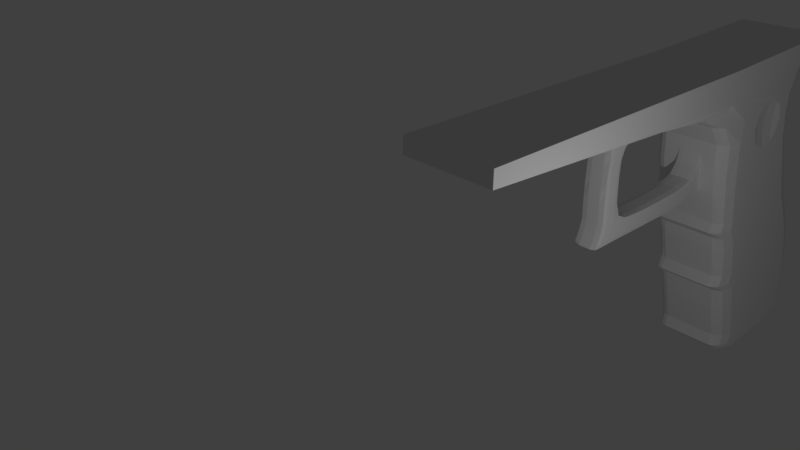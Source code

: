 # Source: glock17-smoothed-trigger.blend  (saved by Blender 2.79.0; exported with 4.5.12 LTS)
import bpy
from mathutils import Matrix  # noqa: F401  (used for matrix-valued properties, if any)

bpy.ops.wm.read_factory_settings(use_empty=True)
scene = bpy.context.scene
scene.name = 'Scene'

# ---- collections
col_collection_1 = bpy.data.collections.new('Collection 1'); scene.collection.children.link(col_collection_1)

# ---- materials (node trees are filled in below, after node groups)
mat_material = bpy.data.materials.new('Material')
mat_material.alpha_threshold = 0.0
mat_material.use_transparent_shadow = False
mat_material.roughness = 0.5
mat_material.line_color = (0.0, 0.0, 0.0, 1.0)

# ---- material node trees

# ---- world
world_world = bpy.data.worlds.new('World'); scene.world = world_world
world_world.color = (0.05088, 0.05088, 0.05088)
world_world.use_sun_shadow = False
world_world.sun_shadow_jitter_overblur = 0.0
world_world.cycles.sampling_method = 'MANUAL'

# ---- cameras
cam_camera = bpy.data.cameras.new('Camera')
cam_camera.clip_end = 100.0
cam_camera.lens = 35.0
cam_camera.sensor_width = 32.0
cam_camera.sensor_height = 18.0
cam_camera.ortho_scale = 7.314
cam_camera.dof.focus_distance = 0.0
cam_camera.dof.aperture_fstop = 128.0

# ---- lights
light_lamp = bpy.data.lights.new('Lamp', 'POINT')
light_lamp.transmission_factor = 0.0
light_lamp.cutoff_distance = 30.0
light_lamp.energy = 100.0
light_lamp.shadow_buffer_clip_start = 1.001
light_lamp.shadow_soft_size = 0.1
light_lamp.shadow_maximum_resolution = 0.006
light_lamp.use_absolute_resolution = True

# ---- meshes
me_cube_002 = bpy.data.meshes.new('Cube.002')
me_cube_002.from_pydata([(-0.9375, -2.271, -1.958), (-0.9167, -2.251, -0.23), (-0.9167, -0.3823, -1.96), (0.9375, -2.271, -1.958), (0.9167, -2.251, -0.23), (0.9167, -0.3823, -1.96), (0.9375, -1.81, -1.675), (-0.9375, -1.81, -1.675), (-0.9375, -0.468, -1.081), (0.9375, -0.468, -1.081), (0.9167, -1.555, -0.3068), (-0.9167, -1.555, -0.3068), (-0.95, -1.384, -1.974), (-0.95, -2.204, -1.141), (0.95, -1.384, -1.974), (0.95, -2.204, -1.141), (-0.95, -1.192, -1.703), (0.95, -1.192, -1.703), (-0.9375, -2.008, -0.9218), (0.9375, -2.008, -0.9218), (-0.9375, -1.876, -1.965), (-0.95, -2.19, -0.6529), (0.95, -0.9748, -1.985), (0.9375, -2.196, -1.629), (-0.9375, -0.5352, -1.439), (0.9375, -0.5352, -1.439), (-0.9375, -1.99, -1.387), (0.9375, -1.99, -1.387), (-0.95, -0.9748, -1.985), (-0.9375, -2.196, -1.629), (0.9375, -1.876, -1.965), (0.95, -2.19, -0.6529), (-0.9375, -1.584, -1.7), (0.9375, -1.584, -1.7), (-0.9375, -1.955, -0.5651), (0.9375, -1.955, -0.5651), (-0.95, -1.941, -1.588), (0.95, -1.941, -1.588), (-0.9375, -2.003, -1.134), (0.9375, -2.003, -1.134), (-0.9375, -2.002, -0.7292), (0.9375, -2.002, -0.7292), (-0.9375, -1.816, -0.4375), (0.9375, -1.816, -0.4375), (-0.95, -0.8465, -1.686), (0.95, -0.8465, -1.686), (-0.9375, -0.6392, -1.62), (0.9375, -0.6392, -1.62), (0.9375, -2.238, -1.846), (-0.9375, -2.238, -1.846), (-0.9375, -2.189, -0.3973), (0.9375, -2.189, -0.3973), (0.9375, -0.6351, -1.922), (-0.9375, -0.6351, -1.922), (0.9375, -0.5116, -1.887), (-0.9375, -0.5116, -1.887), (-0.9375, -0.7561, -1.968), (0.9375, -0.7561, -1.968), (0.9375, -0.4401, -1.887), (-0.9375, -0.4401, -1.887), (-0.9375, -2.082, -1.963), (-0.9375, -2.224, -0.3083), (0.95, -0.4104, -1.912), (0.95, -2.255, -1.899), (-0.9375, -0.5015, -1.242), (0.9375, -0.5015, -1.242), (-0.9375, -1.875, -1.632), (0.9375, -1.875, -1.632), (-0.95, -1.175, -1.98), (-0.9375, -2.202, -1.392), (0.9375, -1.633, -1.972), (0.9375, -2.202, -0.8944), (-0.95, -1.393, -1.705), (0.95, -1.393, -1.705), (-0.9375, -2.006, -0.8247), (0.9375, -2.006, -0.8247), (-0.9375, -1.633, -1.972), (-0.9375, -2.202, -0.8944), (0.0, -0.3807, -1.972), (0.95, -1.175, -1.98), (0.9375, -1.902, -0.2668), (0.9375, -2.202, -1.392), (0.0, -2.283, -1.971), (0.0, -2.26, -0.2273), (-0.9375, -0.585, -1.535), (0.0, -0.469, -1.053), (0.9375, -0.585, -1.535), (-0.9375, -1.998, -1.261), (0.0, -1.544, -0.3063), (0.9375, -1.998, -1.261), (0.0, -1.808, -1.666), (-0.95, -0.8579, -1.974), (-0.9375, -2.216, -1.744), (-0.95, -0.4236, -1.527), (0.95, -0.4236, -1.527), (0.9375, -2.082, -1.963), (0.9375, -2.19, -0.5194), (-0.9375, -1.701, -1.689), (0.9375, -1.701, -1.689), (-0.9375, -1.89, -0.5008), (0.9375, -1.89, -0.5008), (-0.9375, -1.902, -0.2668), (0.0, -2.001, -0.9145), (0.0, -1.193, -1.688), (0.0, -1.384, -1.989), (0.0, -2.215, -1.147), (0.0, -2.203, -1.638), (0.0, -0.9735, -2.001), (0.0, -1.59, -1.69), (0.0, -1.983, -1.379), (0.0, -1.947, -0.5624), (0.0, -0.536, -1.425), (0.0, -1.878, -1.975), (0.0, -2.202, -0.6545), (-0.9375, -1.963, -1.486), (0.9375, -1.963, -1.486), (0.0, -1.923, -1.57), (-0.95, -2.01, -1.029), (0.95, -2.01, -1.029), (0.0, -1.997, -1.134), (-0.95, -1.985, -0.6462), (0.95, -1.985, -0.6462), (0.0, -1.996, -0.7318), (-0.9375, -1.678, -0.37), (0.9375, -1.678, -0.37), (0.0, -1.804, -0.439), (-0.95, -1.014, -1.696), (0.95, -1.014, -1.696), (0.0, -0.8466, -1.67), (-0.9375, -0.7376, -1.652), (0.9375, -0.7376, -1.652), (0.0, -0.6392, -1.61), (0.9375, -2.216, -1.744), (-0.95, -2.255, -1.899), (0.0, -2.248, -1.855), (-0.9375, -2.19, -0.5194), (0.9375, -2.224, -0.3083), (0.0, -2.201, -0.3958), (0.9375, -0.6942, -1.945), (-0.9375, -0.5727, -1.904), (0.0, -0.6351, -1.932), (0.9375, -0.5727, -1.904), (-0.9375, -0.4748, -1.885), (0.0, -0.5108, -1.902), (-0.9375, -0.6942, -1.945), (0.95, -0.8579, -1.974), (0.0, -0.7532, -1.978), (0.9375, -0.4748, -1.885), (-0.95, -0.4104, -1.912), (0.0, -0.4391, -1.915), (1.0, -2.003, -0.4174), (1.0, -2.07, -0.6055), (1.0, -2.092, -0.6912), (1.0, -2.103, -1.027), (1.0, -2.101, -1.138), (1.0, -2.093, -1.508), (1.0, -2.111, -1.779), (1.0, -1.843, -1.82), (1.0, -1.483, -1.832), (1.0, -1.286, -1.839), (1.0, -1.082, -1.844), (1.0, -0.9102, -1.836), (1.0, -0.8006, -1.832), (1.0, -0.6372, -1.771), (1.0, -0.5234, -1.663), (-1.0, -0.5234, -1.663), (-1.0, -0.6372, -1.771), (-1.0, -0.8006, -1.832), (-1.0, -0.9102, -1.836), (-1.0, -1.082, -1.844), (-1.0, -1.286, -1.839), (-1.0, -1.483, -1.832), (-1.0, -1.843, -1.82), (-1.0, -2.111, -1.779), (-1.0, -2.093, -1.508), (-1.0, -2.101, -1.138), (-1.0, -2.103, -1.027), (-1.0, -2.092, -0.6912), (-1.0, -2.07, -0.6055), (-1.0, -2.003, -0.4174), (-1.0, -2.097, -1.724), (1.0, -2.097, -1.724), (1.0, -0.4521, -1.493), (-1.0, -0.4521, -1.493), (-1.0, -0.4882, -1.563), (1.0, -0.4882, -1.563), (-1.0, -1.951, -0.3392), (-1.0, -2.04, -0.5101), (-1.0, -2.104, -0.8596), (-1.0, -2.1, -1.327), (1.0, -2.09, -1.615), (-1.0, -1.978, -1.798), (-1.0, -1.667, -1.831), (-1.0, -0.7159, -1.799), (-1.0, -0.5788, -1.72), (-1.0, -2.09, -1.615), (1.0, -0.5788, -1.72), (1.0, -0.7159, -1.799), (1.0, -1.667, -1.831), (1.0, -1.978, -1.798), (1.0, -2.1, -1.327), (1.0, -2.104, -0.8596), (0.0, -0.4073, -1.959), (0.0, -0.6927, -1.955), (0.0, -0.474, -1.907), (0.0, -0.5723, -1.916), (0.0, -2.242, -0.3063), (0.0, -2.225, -1.753), (0.0, -0.739, -1.643), (0.0, -1.017, -1.68), (0.0, -1.88, -0.5001), (0.0, -1.999, -0.8224), (0.0, -1.991, -1.257), (0.0, -1.868, -1.621), (0.0, -0.4228, -1.507), (0.0, -1.974, -0.6462), (0.0, -1.66, -0.3721), (0.0, -2.089, -1.975), (0.0, -1.955, -1.477), (0.0, -1.999, -1.023), (0.0, -0.5024, -1.22), (0.0, -1.704, -1.68), (0.0, -1.394, -1.69), (0.0, -0.8587, -1.99), (0.0, -1.174, -1.996), (0.0, -2.209, -1.397), (0.0, -2.273, -1.916), (0.0, -2.2, -0.52), (0.0, -2.209, -0.8967), (0.0, -1.899, -0.262), (0.0, -0.5854, -1.523), (0.0, -1.631, -1.982), (1.0, -2.04, -0.5101), (1.0, -1.951, -0.3392), (-0.9375, -2.184, -1.963), (-0.9375, -2.243, -0.2651), (0.95, -0.3947, -1.935), (0.95, -2.268, -1.928), (-0.9375, -0.4852, -1.139), (0.9375, -0.4852, -1.139), (-0.9375, -1.844, -1.655), (0.9375, -1.844, -1.655), (-0.95, -1.278, -1.977), (-0.9375, -2.205, -1.269), (0.9375, -1.51, -1.976), (0.9375, -2.206, -1.017), (-0.95, -1.292, -1.704), (0.95, -1.292, -1.704), (-0.9375, -2.007, -0.8727), (0.9375, -2.007, -0.8727), (-0.9375, -1.756, -1.969), (-0.9375, -2.199, -0.7719), (-0.5, -0.3807, -1.972), (0.95, -1.072, -1.983), (0.9375, -2.093, -0.2457), (0.9375, -2.198, -1.515), (0.5, -2.283, -1.971), (-0.5, -2.26, -0.2273), (-0.9375, -0.5595, -1.491), (0.5, -0.469, -1.053), (0.9375, -0.5595, -1.491), (-0.9375, -1.995, -1.325), (0.5, -1.544, -0.3063), (0.9375, -1.995, -1.325), (0.5, -1.808, -1.666), (-0.95, -0.9122, -1.98), (-0.9375, -2.205, -1.691), (-0.95, -0.4001, -1.777), (0.95, -0.4001, -1.777), (0.9375, -1.98, -1.964), (0.9375, -2.192, -0.5817), (-0.9375, -1.645, -1.695), (0.9375, -1.645, -1.695), (-0.9375, -1.924, -0.5322), (0.9375, -1.924, -0.5322), (-0.9375, -1.711, -0.2879), (0.5, -2.001, -0.9145), (-0.5, -1.193, -1.688), (-0.5, -1.384, -1.989), (-0.5, -2.215, -1.147), (-0.5, -2.203, -1.638), (-0.5, -0.9735, -2.001), (-0.5, -1.59, -1.69), (0.5, -1.983, -1.379), (0.5, -1.947, -0.5624), (-0.5, -0.536, -1.425), (-0.5, -1.878, -1.975), (-0.5, -2.202, -0.6545), (-0.9375, -1.949, -1.534), (0.9375, -1.949, -1.534), (0.5, -1.923, -1.57), (-0.95, -2.009, -1.084), (0.95, -2.009, -1.084), (0.5, -1.997, -1.134), (-0.95, -1.997, -0.6889), (0.95, -1.997, -0.6889), (0.5, -1.996, -0.7318), (-0.9375, -1.75, -0.404), (0.9375, -1.75, -0.404), (0.5, -1.804, -0.439), (-0.95, -0.9269, -1.692), (0.95, -0.9269, -1.692), (-0.5, -0.8466, -1.67), (-0.9375, -0.6867, -1.638), (0.9375, -0.6867, -1.638), (-0.5, -0.6392, -1.61), (0.9375, -2.227, -1.797), (-0.95, -2.243, -1.87), (0.5, -2.248, -1.855), (-0.9375, -2.188, -0.4571), (0.9375, -2.205, -0.3516), (0.5, -2.201, -0.3958), (0.9375, -0.6648, -1.934), (-0.9375, -0.6041, -1.913), (-0.5, -0.6351, -1.932), (0.9375, -0.5413, -1.895), (-0.9375, -0.4923, -1.885), (-0.5, -0.5108, -1.902), (-0.9375, -0.7235, -1.957), (0.95, -0.8035, -1.968), (-0.5, -0.7532, -1.978), (0.9375, -0.4573, -1.885), (-0.95, -0.4262, -1.888), (-0.5, -0.4391, -1.915), (1.0, -2.102, -0.4066), (1.0, -2.006, -0.5849), (1.0, -2.143, -0.672), (1.0, -2.049, -0.9703), (1.0, -2.156, -1.143), (1.0, -2.038, -1.444), (1.0, -2.02, -1.679), (1.0, -1.861, -1.898), (1.0, -1.535, -1.758), (1.0, -1.333, -1.915), (1.0, -1.138, -1.766), (1.0, -0.9416, -1.919), (1.0, -0.8231, -1.756), (1.0, -0.6361, -1.852), (1.0, -0.5171, -1.782), (-1.0, -0.5171, -1.782), (-1.0, -0.6361, -1.852), (-1.0, -0.7782, -1.909), (-1.0, -0.8789, -1.754), (-1.0, -1.026, -1.922), (-1.0, -1.238, -1.764), (-1.0, -1.431, -1.907), (-1.0, -1.825, -1.743), (-1.0, -2.02, -1.679), (-1.0, -2.038, -1.444), (-1.0, -2.046, -1.133), (-1.0, -2.156, -1.083), (-1.0, -2.143, -0.672), (-1.0, -2.134, -0.6262), (-1.0, -2.102, -0.4066), (-1.0, -2.017, -1.652), (1.0, -2.177, -1.795), (1.0, -0.4444, -1.716), (-1.0, -0.4444, -1.716), (-0.9375, -1.98, -1.964), (-0.9375, -2.205, -0.3516), (0.95, -0.4262, -1.888), (0.95, -2.243, -1.87), (-0.9375, -0.5178, -1.344), (0.9375, -0.5178, -1.344), (-0.9375, -1.906, -1.609), (0.9375, -1.906, -1.609), (-0.95, -1.072, -1.983), (-0.9375, -2.198, -1.515), (0.9375, -1.756, -1.969), (0.9375, -2.199, -0.7719), (-0.95, -1.494, -1.706), (0.95, -1.494, -1.706), (-0.9375, -2.005, -0.7768), (0.9375, -2.005, -0.7768), (-0.9375, -1.51, -1.976), (-0.9375, -2.206, -1.017), (0.5, -0.3807, -1.972), (0.95, -1.278, -1.977), (0.9375, -1.711, -0.2879), (0.9375, -2.205, -1.269), (-0.5, -2.283, -1.971), (0.5, -2.26, -0.2273), (-0.9375, -0.6104, -1.579), (-0.5, -0.469, -1.053), (0.9375, -0.6104, -1.579), (-0.9375, -2.001, -1.197), (-0.5, -1.544, -0.3063), (0.9375, -2.001, -1.197), (-0.5, -1.808, -1.666), (-0.95, -0.8035, -1.968), (-0.9375, -2.227, -1.797), (-0.95, -0.4472, -1.278), (0.95, -0.4472, -1.278), (0.9375, -2.184, -1.963), (0.9375, -2.188, -0.4571), (-0.9375, -1.757, -1.683), (0.9375, -1.757, -1.683), (-0.9375, -1.856, -0.4694), (0.9375, -1.856, -0.4694), (-0.9375, -2.093, -0.2457), (-0.5, -2.001, -0.9145), (0.5, -1.193, -1.688), (0.5, -1.384, -1.989), (0.5, -2.215, -1.147), (0.5, -2.203, -1.638), (0.5, -0.9735, -2.001), (0.5, -1.59, -1.69), (-0.5, -1.983, -1.379), (-0.5, -1.947, -0.5624), (0.5, -0.536, -1.425), (0.5, -1.878, -1.975), (0.5, -2.202, -0.6545), (-0.9375, -1.977, -1.437), (0.9375, -1.977, -1.437), (-0.5, -1.923, -1.57), (-0.95, -2.011, -0.9744), (0.95, -2.011, -0.9744), (-0.5, -1.997, -1.134), (-0.95, -1.973, -0.6036), (0.95, -1.973, -0.6036), (-0.5, -1.996, -0.7318), (-0.9375, -1.607, -0.3361), (0.9375, -1.607, -0.3361), (-0.5, -1.804, -0.439), (-0.95, -1.101, -1.7), (0.95, -1.101, -1.7), (0.5, -0.8466, -1.67), (-0.9375, -0.7884, -1.667), (0.9375, -0.7884, -1.667), (0.5, -0.6392, -1.61), (0.9375, -2.205, -1.691), (-0.95, -2.268, -1.928), (-0.5, -2.248, -1.855), (-0.9375, -2.192, -0.5817), (0.9375, -2.243, -0.2651), (-0.5, -2.201, -0.3958), (0.9375, -0.7235, -1.957), (-0.9375, -0.5413, -1.895), (0.5, -0.6351, -1.932), (0.9375, -0.6041, -1.913), (-0.9375, -0.4573, -1.885), (0.5, -0.5108, -1.902), (-0.9375, -0.6648, -1.934), (0.95, -0.9122, -1.98), (0.5, -0.7532, -1.978), (0.9375, -0.4923, -1.885), (-0.95, -0.3947, -1.935), (0.5, -0.4391, -1.915), (1.0, -1.903, -0.4282), (1.0, -2.134, -0.6262), (1.0, -2.041, -0.7104), (1.0, -2.156, -1.083), (1.0, -2.046, -1.133), (1.0, -2.148, -1.573), (1.0, -2.202, -1.879), (1.0, -1.825, -1.743), (1.0, -1.431, -1.907), (1.0, -1.238, -1.764), (1.0, -1.026, -1.922), (1.0, -0.8789, -1.754), (1.0, -0.7782, -1.909), (1.0, -0.6382, -1.69), (1.0, -0.5297, -1.544), (-1.0, -0.5297, -1.544), (-1.0, -0.6382, -1.69), (-1.0, -0.8231, -1.756), (-1.0, -0.9416, -1.919), (-1.0, -1.138, -1.766), (-1.0, -1.333, -1.915), (-1.0, -1.535, -1.758), (-1.0, -1.861, -1.898), (-1.0, -2.202, -1.879), (-1.0, -2.148, -1.573), (-1.0, -2.156, -1.143), (-1.0, -2.049, -0.9703), (-1.0, -2.041, -0.7104), (-1.0, -2.006, -0.5849), (-1.0, -1.903, -0.4282), (-1.0, -2.177, -1.795), (1.0, -2.017, -1.652), (1.0, -0.4599, -1.27), (-1.0, -0.4599, -1.27), (-1.0, -0.4811, -1.735), (-1.0, -0.4953, -1.392), (-1.0, -0.505, -1.615), (-1.0, -0.4713, -1.512), (-1.0, -0.4386, -1.484), (-1.0, -0.4151, -1.733), (-1.0, -0.4309, -1.71), (1.0, -0.4386, -1.484), (1.0, -0.4309, -1.71), (1.0, -0.4151, -1.733), (1.0, -0.4811, -1.735), (1.0, -0.4953, -1.392), (1.0, -0.4713, -1.512), (1.0, -0.505, -1.615), (-1.0, -1.806, -0.3556), (-1.0, -2.097, -0.3227), (-1.0, -1.977, -0.3778), (-1.0, -1.925, -0.3006), (-1.0, -2.12, -0.5151), (-1.0, -1.96, -0.5051), (-1.0, -2.022, -0.4632), (-1.0, -2.058, -0.557), (-1.0, -2.025, -0.625), (-1.0, -2.036, -0.6676), (-1.0, -2.088, -0.6465), (-1.0, -2.156, -0.8782), (-1.0, -2.052, -0.841), (-1.0, -2.102, -0.7743), (-1.0, -2.106, -0.9448), (-1.0, -2.054, -1.027), (-1.0, -2.053, -1.081), (-1.0, -2.107, -1.085), (-1.0, -2.045, -1.292), (-1.0, -2.154, -1.362), (-1.0, -2.096, -1.42), (-1.0, -2.103, -1.233), (1.0, -2.157, -1.684), (1.0, -2.022, -1.546), (1.0, -2.088, -1.665), (1.0, -2.091, -1.564), (-1.0, -1.923, -1.709), (-1.0, -2.034, -1.886), (-1.0, -1.912, -1.809), (-1.0, -2.045, -1.786), (-1.0, -1.685, -1.755), (-1.0, -1.649, -1.906), (-1.0, -1.578, -1.836), (-1.0, -1.757, -1.826), (-1.0, -1.441, -1.765), (-1.0, -1.34, -1.764), (-1.0, -1.387, -1.84), (-1.0, -1.183, -1.842), (-1.0, -1.127, -1.92), (-1.0, -1.23, -1.917), (-1.0, -1.048, -1.763), (-1.0, -0.9607, -1.758), (-1.0, -0.992, -1.841), (-1.0, -0.8504, -1.831), (-1.0, -0.8274, -1.908), (-1.0, -0.8817, -1.913), (-1.0, -0.7043, -1.877), (-1.0, -0.7274, -1.721), (-1.0, -0.756, -1.812), (-1.0, -0.6758, -1.786), (-1.0, -0.5755, -1.818), (-1.0, -0.5821, -1.621), (-1.0, -0.6073, -1.746), (-1.0, -0.5504, -1.693), (-1.0, -2.022, -1.546), (-1.0, -2.157, -1.684), (-1.0, -2.088, -1.665), (-1.0, -2.091, -1.564), (-1.0, -2.192, -1.845), (-1.0, -2.18, -1.816), (-1.0, -2.099, -1.745), (1.0, -0.5755, -1.818), (1.0, -0.5821, -1.621), (1.0, -0.5504, -1.693), (1.0, -0.6073, -1.746), (1.0, -0.7043, -1.877), (1.0, -0.7274, -1.721), (1.0, -0.6758, -1.786), (1.0, -0.756, -1.812), (1.0, -0.8504, -1.831), (1.0, -0.8817, -1.913), (1.0, -0.8274, -1.908), (1.0, -0.9607, -1.758), (1.0, -1.048, -1.763), (1.0, -0.992, -1.841), (1.0, -1.183, -1.842), (1.0, -1.23, -1.917), (1.0, -1.127, -1.92), (1.0, -1.34, -1.764), (1.0, -1.441, -1.765), (1.0, -1.387, -1.84), (1.0, -1.757, -1.826), (1.0, -1.578, -1.836), (1.0, -1.649, -1.906), (1.0, -1.685, -1.755), (1.0, -2.034, -1.886), (1.0, -1.923, -1.709), (1.0, -1.912, -1.809), (1.0, -2.045, -1.786), (1.0, -2.099, -1.745), (1.0, -2.18, -1.816), (1.0, -2.192, -1.845), (1.0, -2.103, -1.233), (1.0, -2.096, -1.42), (1.0, -2.154, -1.362), (1.0, -2.045, -1.292), (1.0, -2.053, -1.081), (1.0, -2.054, -1.027), (1.0, -2.107, -1.085), (1.0, -2.102, -0.7743), (1.0, -2.106, -0.9448), (1.0, -2.156, -0.8782), (1.0, -2.052, -0.841), (1.0, -2.036, -0.6676), (1.0, -2.025, -0.625), (1.0, -2.088, -0.6465), (0.0, -0.4231, -1.936), (0.0, -0.3915, -1.983), (-0.5, -0.4073, -1.959), (0.5, -0.4073, -1.959), (0.0, -0.7214, -1.967), (0.0, -0.6641, -1.943), (-0.5, -0.6927, -1.955), (0.5, -0.6927, -1.955), (0.0, -0.4915, -1.903), (0.0, -0.4564, -1.91), (-0.5, -0.474, -1.907), (0.5, -0.474, -1.907), (0.0, -0.6039, -1.924), (0.0, -0.5406, -1.908), (-0.5, -0.5723, -1.916), (0.5, -0.5723, -1.916), (0.0, -2.22, -0.3498), (0.0, -2.264, -0.2627), (0.5, -2.242, -0.3063), (-0.5, -2.242, -0.3063), (0.0, -2.236, -1.805), (0.0, -2.213, -1.7), (0.5, -2.225, -1.753), (-0.5, -2.225, -1.753), (-0.5, -0.739, -1.643), (0.5, -0.739, -1.643), (0.0, -0.7906, -1.657), (0.0, -0.6875, -1.628), (0.0, -0.9293, -1.676), (0.0, -1.104, -1.684), (-0.5, -1.017, -1.68), (0.5, -1.017, -1.68), (0.0, -1.844, -0.4698), (0.0, -1.915, -0.5305), (0.5, -1.88, -0.5001), (-0.5, -1.88, -0.5001), (0.0, -1.998, -0.7769), (0.0, -2.0, -0.8679), (0.5, -1.999, -0.8224), (-0.5, -1.999, -0.8224), (0.0, -1.994, -1.195), (0.0, -1.988, -1.319), (0.5, -1.991, -1.257), (-0.5, -1.991, -1.257), (0.5, -1.868, -1.621), (-0.5, -1.868, -1.621), (0.0, -1.839, -1.644), (0.0, -1.896, -1.597), (0.0, -0.3993, -1.756), (0.0, -0.4464, -1.258), (-0.5, -0.4228, -1.507), (0.5, -0.4228, -1.507), (0.5, -1.974, -0.6462), (-0.5, -1.974, -0.6462), (0.0, -1.985, -0.6888), (0.0, -1.962, -0.6035), (0.5, -1.66, -0.3721), (-0.5, -1.66, -0.3721), (0.0, -1.735, -0.4057), (0.0, -1.585, -0.3385), (0.0, -2.193, -1.975), (0.0, -1.985, -1.975), (-0.5, -2.089, -1.975), (0.5, -2.089, -1.975), (0.0, -1.97, -1.429), (0.0, -1.94, -1.525), (0.5, -1.955, -1.477), (-0.5, -1.955, -1.477), (0.5, -1.999, -1.023), (-0.5, -1.999, -1.023), (0.0, -1.998, -1.078), (0.0, -2.0, -0.9682), (0.0, -0.4861, -1.114), (0.0, -0.5186, -1.326), (-0.5, -0.5024, -1.22), (0.5, -0.5024, -1.22), (0.0, -1.65, -1.686), (0.0, -1.757, -1.674), (-0.5, -1.704, -1.68), (0.5, -1.704, -1.68), (-0.5, -1.394, -1.69), (0.5, -1.394, -1.69), (0.0, -1.495, -1.691), (0.0, -1.292, -1.689), (0.0, -0.9131, -1.996), (0.0, -0.8044, -1.984), (-0.5, -0.8587, -1.99), (0.5, -0.8587, -1.99), (-0.5, -1.174, -1.996), (0.5, -1.174, -1.996), (0.0, -1.071, -1.999), (0.0, -1.277, -1.992), (0.0, -2.205, -1.522), (0.0, -2.212, -1.272), (0.5, -2.209, -1.397), (-0.5, -2.209, -1.397), (0.0, -2.285, -1.945), (0.0, -2.26, -1.887), (0.5, -2.273, -1.916), (-0.5, -2.273, -1.916), (0.0, -2.201, -0.5834), (0.0, -2.199, -0.4567), (0.5, -2.2, -0.52), (-0.5, -2.2, -0.52), (0.0, -2.212, -1.022), (0.0, -2.205, -0.7717), (0.5, -2.209, -0.8967), (-0.5, -2.209, -0.8967), (-0.5, -1.899, -0.262), (0.5, -1.899, -0.262), (0.0, -2.093, -0.2406), (0.0, -1.705, -0.2834), (-0.5, -0.5854, -1.523), (0.5, -0.5854, -1.523), (0.0, -0.6106, -1.568), (0.0, -0.5601, -1.478), (-0.5, -1.631, -1.982), (0.5, -1.631, -1.982), (0.0, -1.506, -1.986), (0.0, -1.756, -1.978), (1.0, -2.022, -0.4632), (1.0, -2.058, -0.557), (1.0, -2.12, -0.5151), (1.0, -1.96, -0.5051), (1.0, -1.806, -0.3556), (1.0, -2.097, -0.3227), (1.0, -1.925, -0.3006), (1.0, -1.977, -0.3778), (1.0, -2.099, -0.3638), (1.0, -2.095, -0.2817), (1.0, -1.755, -0.3195), (1.0, -1.986, -0.5437), (1.0, -2.129, -0.5702), (1.0, -2.11, -0.46), (0.5, -1.756, -1.978), (0.5, -1.506, -1.986), (-0.5, -1.506, -1.986), (0.5, -0.5601, -1.478), (0.5, -0.6106, -1.568), (-0.5, -0.6106, -1.568), (0.5, -1.705, -0.2834), (0.5, -2.093, -0.2406), (-0.5, -2.093, -0.2406), (-0.5, -2.205, -0.7717), (0.5, -2.205, -0.7717), (0.5, -2.212, -1.022), (-0.5, -2.199, -0.4567), (0.5, -2.199, -0.4567), (0.5, -2.201, -0.5834), (-0.5, -2.26, -1.887), (0.5, -2.26, -1.887), (0.5, -2.285, -1.945), (-0.5, -2.212, -1.272), (0.5, -2.212, -1.272), (0.5, -2.205, -1.522), (0.5, -1.277, -1.992), (0.5, -1.071, -1.999), (-0.5, -1.071, -1.999), (0.5, -0.8044, -1.984), (-0.5, -0.8044, -1.984), (-0.5, -0.9131, -1.996), (0.5, -1.292, -1.689), (0.5, -1.495, -1.691), (-0.5, -1.495, -1.691), (0.5, -1.757, -1.674), (-0.5, -1.757, -1.674), (-0.5, -1.65, -1.686), (0.5, -0.5186, -1.326), (-0.5, -0.5186, -1.326), (-0.5, -0.4861, -1.114), (-0.5, -2.0, -0.9682), (-0.5, -1.998, -1.078), (0.5, -1.998, -1.078), (-0.5, -1.94, -1.525), (0.5, -1.94, -1.525), (0.5, -1.97, -1.429), (0.5, -1.985, -1.975), (-0.5, -1.985, -1.975), (-0.5, -2.193, -1.975), (-0.5, -1.585, -0.3385), (-0.5, -1.735, -0.4057), (0.5, -1.735, -0.4057), (-0.5, -1.962, -0.6035), (-0.5, -1.985, -0.6888), (0.5, -1.985, -0.6888), (0.5, -0.4464, -1.258), (-0.5, -0.4464, -1.258), (-0.5, -0.3993, -1.756), (-0.5, -1.896, -1.597), (-0.5, -1.839, -1.644), (0.5, -1.839, -1.644), (-0.5, -1.988, -1.319), (0.5, -1.988, -1.319), (0.5, -1.994, -1.195), (-0.5, -2.0, -0.8679), (0.5, -2.0, -0.8679), (0.5, -1.998, -0.7769), (-0.5, -1.915, -0.5305), (0.5, -1.915, -0.5305), (0.5, -1.844, -0.4698), (0.5, -1.104, -1.684), (-0.5, -1.104, -1.684), (-0.5, -0.9293, -1.676), (0.5, -0.6875, -1.628), (0.5, -0.7906, -1.657), (-0.5, -0.7906, -1.657), (-0.5, -2.213, -1.7), (0.5, -2.213, -1.7), (0.5, -2.236, -1.805), (-0.5, -2.264, -0.2627), (0.5, -2.264, -0.2627), (0.5, -2.22, -0.3498), (0.5, -0.5406, -1.908), (-0.5, -0.5406, -1.908), (-0.5, -0.6039, -1.924), (0.5, -0.4564, -1.91), (-0.5, -0.4564, -1.91), (-0.5, -0.4915, -1.903), (0.5, -0.6641, -1.943), (-0.5, -0.6641, -1.943), (-0.5, -0.7214, -1.967), (0.5, -0.3915, -1.983), (-0.5, -0.3915, -1.983), (-0.5, -0.4231, -1.936), (1.0, -2.053, -0.9064), (1.0, -2.159, -0.9833), (1.0, -2.153, -0.773), (1.0, -2.042, -1.369), (1.0, -2.151, -1.471), (1.0, -2.158, -1.252), (1.0, -1.971, -1.691), (1.0, -1.876, -1.727), (1.0, -1.949, -1.892), (1.0, -1.614, -1.761), (1.0, -1.542, -1.911), (1.0, -1.756, -1.902), (1.0, -0.7733, -1.734), (1.0, -0.6816, -1.707), (1.0, -0.67, -1.865), (1.0, -0.6089, -1.657), (1.0, -0.5552, -1.585), (1.0, -0.5455, -1.801), (-1.0, -2.152, -1.632), (-1.0, -2.162, -1.735), (-1.0, -2.014, -1.595), (-1.0, -0.5552, -1.585), (-1.0, -0.6089, -1.657), (-1.0, -0.6056, -1.835), (-1.0, -0.6816, -1.707), (-1.0, -0.7733, -1.734), (-1.0, -0.7387, -1.889), (-1.0, -1.756, -1.902), (-1.0, -1.542, -1.911), (-1.0, -1.614, -1.761), (-1.0, -2.119, -1.88), (-1.0, -1.949, -1.892), (-1.0, -1.876, -1.727), (1.0, -2.031, -1.497), (1.0, -2.014, -1.595), (1.0, -2.162, -1.735), (-1.0, -2.158, -1.252), (-1.0, -2.151, -1.471), (-1.0, -2.042, -1.369), (-1.0, -2.053, -0.9064), (-1.0, -2.05, -0.7756), (-1.0, -2.153, -0.773), (-1.0, -1.986, -0.5437), (-1.0, -1.933, -0.4665), (-1.0, -2.11, -0.46), (-1.0, -2.095, -0.2817), (-1.0, -2.099, -0.3638), (-1.0, -1.856, -0.3918), (1.0, -0.5118, -1.471), (1.0, -0.4787, -1.313), (1.0, -0.4638, -1.711), (-1.0, -0.4787, -1.313), (-1.0, -0.5118, -1.471), (-1.0, -0.4983, -1.759), (-1.0, -0.4638, -1.711), (1.0, -0.4983, -1.759), (-1.0, -1.755, -0.3195), (-1.0, -2.129, -0.5702), (-1.0, -2.159, -0.9833), (-1.0, -2.048, -1.214), (1.0, -2.152, -1.632), (-1.0, -1.971, -1.691), (-1.0, -1.757, -1.75), (-1.0, -0.67, -1.865), (-1.0, -0.5455, -1.801), (-1.0, -2.031, -1.497), (1.0, -0.6056, -1.835), (1.0, -0.7387, -1.889), (1.0, -1.757, -1.75), (1.0, -2.119, -1.88), (1.0, -2.048, -1.214), (1.0, -2.05, -0.7756), (0.5, -0.4231, -1.936), (0.5, -0.7214, -1.967), (0.5, -0.4915, -1.903), (0.5, -0.6039, -1.924), (-0.5, -2.22, -0.3498), (-0.5, -2.236, -1.805), (-0.5, -0.6875, -1.628), (0.5, -0.9293, -1.676), (-0.5, -1.844, -0.4698), (-0.5, -1.998, -0.7769), (-0.5, -1.994, -1.195), (0.5, -1.896, -1.597), (0.5, -0.3993, -1.756), (0.5, -1.962, -0.6035), (0.5, -1.585, -0.3385), (0.5, -2.193, -1.975), (-0.5, -1.97, -1.429), (0.5, -2.0, -0.9682), (0.5, -0.4861, -1.114), (0.5, -1.65, -1.686), (-0.5, -1.292, -1.689), (0.5, -0.9131, -1.996), (-0.5, -1.277, -1.992), (-0.5, -2.205, -1.522), (-0.5, -2.285, -1.945), (-0.5, -2.201, -0.5834), (-0.5, -2.212, -1.022), (-0.5, -1.705, -0.2834), (-0.5, -0.5601, -1.478), (-0.5, -1.756, -1.978), (1.0, -1.933, -0.4665), (1.0, -1.856, -0.3918)], [], [(929, 448, 43, 298), (928, 398, 43, 448), (927, 286, 20, 250), (926, 285, 24, 258), (925, 386, 11, 275), (924, 375, 13, 279), (923, 433, 21, 287), (922, 431, 0, 380), (921, 367, 29, 280), (920, 278, 12, 242), (919, 443, 22, 405), (918, 277, 16, 246), (917, 272, 33, 406), (916, 239, 9, 259), (915, 276, 19, 416), (914, 412, 26, 407), (913, 393, 3, 256), (912, 262, 10, 422), (911, 284, 35, 419), (910, 268, 5, 376), (909, 290, 37, 365), (908, 385, 38, 417), (907, 372, 40, 420), (906, 397, 42, 423), (905, 301, 45, 426), (904, 305, 46, 303), (903, 390, 49, 432), (902, 359, 50, 435), (901, 439, 52, 438), (900, 445, 54, 441), (899, 436, 57, 444), (898, 360, 58, 447), (35, 325, 419), (897, 373, 41, 450), (19, 327, 416), (896, 387, 39, 452), (48, 361, 355), (895, 454, 3, 393), (894, 396, 6, 455), (33, 332, 371), (14, 377, 333), (17, 334, 425), (22, 443, 335), (893, 460, 57, 436), (892, 337, 52, 439), (49, 478, 307), (891, 348, 26, 412), (890, 339, 55, 437), (889, 340, 53, 442), (56, 389, 341), (44, 342, 300), (28, 366, 343), (16, 344, 246), (888, 346, 7, 395), (887, 347, 36, 364), (886, 453, 23, 430), (885, 349, 38, 385), (38, 349, 291), (884, 350, 13, 375), (40, 475, 294), (883, 352, 21, 433), (882, 275, 11, 421), (881, 338, 54, 445), (58, 360, 356), (2, 446, 267), (880, 357, 59, 440), (879, 482, 142, 316), (878, 483, 184, 484), (877, 481, 183, 485), (93, 486, 391), (93, 487, 486), (148, 322, 488), (182, 489, 480), (182, 490, 489), (62, 236, 491), (876, 492, 147, 321), (875, 493, 185, 494), (874, 462, 164, 495), (873, 496, 123, 297), (872, 497, 186, 498), (871, 399, 101, 499), (870, 500, 135, 309), (869, 501, 187, 502), (868, 476, 178, 503), (120, 504, 418), (120, 505, 504), (177, 351, 506), (867, 507, 77, 251), (866, 508, 188, 509), (865, 474, 176, 510), (117, 511, 415), (117, 512, 511), (175, 473, 513), (864, 514, 87, 261), (863, 515, 189, 516), (862, 473, 175, 517), (861, 518, 132, 306), (860, 519, 190, 520), (859, 329, 155, 521), (858, 522, 66, 240), (857, 523, 191, 524), (856, 471, 173, 525), (855, 526, 97, 271), (854, 527, 192, 528), (853, 470, 172, 529), (72, 530, 370), (72, 531, 530), (170, 468, 532), (169, 533, 467), (169, 534, 533), (68, 242, 535), (126, 536, 424), (126, 537, 536), (168, 466, 538), (167, 539, 465), (167, 540, 539), (91, 265, 541), (852, 542, 144, 318), (851, 543, 193, 544), (850, 464, 166, 545), (849, 546, 139, 313), (848, 547, 194, 548), (847, 463, 165, 549), (846, 550, 114, 288), (845, 551, 195, 552), (844, 472, 174, 553), (133, 554, 431), (133, 555, 554), (180, 354, 556), (843, 557, 141, 315), (842, 558, 196, 559), (841, 461, 163, 560), (840, 561, 138, 312), (839, 562, 197, 563), (838, 336, 162, 564), (161, 565, 459), (161, 566, 565), (145, 319, 567), (127, 568, 301), (127, 569, 568), (160, 458, 570), (159, 571, 457), (159, 572, 571), (79, 253, 573), (73, 574, 247), (73, 575, 574), (158, 456, 576), (837, 577, 157, 331), (836, 578, 198, 579), (835, 272, 98, 580), (834, 581, 95, 269), (833, 582, 199, 583), (832, 330, 156, 584), (181, 585, 479), (181, 586, 585), (63, 237, 587), (831, 588, 154, 328), (830, 589, 200, 590), (829, 263, 89, 591), (118, 592, 292), (118, 593, 592), (153, 451, 594), (828, 595, 152, 326), (827, 596, 201, 597), (826, 249, 75, 598), (121, 599, 295), (121, 600, 599), (151, 449, 601), (825, 602, 149, 323), (824, 603, 202, 604), (823, 236, 62, 605), (822, 606, 146, 320), (821, 607, 203, 608), (820, 312, 138, 609), (819, 610, 143, 317), (818, 611, 204, 612), (817, 321, 147, 613), (816, 614, 140, 314), (815, 615, 205, 616), (814, 315, 141, 617), (813, 618, 137, 311), (812, 619, 206, 620), (811, 235, 61, 621), (810, 622, 134, 308), (809, 623, 207, 624), (808, 266, 92, 625), (807, 626, 129, 427), (806, 627, 208, 628), (805, 429, 131, 629), (804, 630, 128, 302), (803, 631, 209, 632), (802, 425, 127, 633), (801, 634, 125, 299), (800, 635, 210, 636), (799, 273, 99, 637), (798, 638, 122, 296), (797, 639, 211, 640), (796, 248, 74, 641), (795, 642, 119, 293), (794, 643, 212, 644), (793, 261, 87, 645), (792, 646, 67, 241), (791, 647, 213, 648), (790, 414, 116, 649), (789, 650, 78, 252), (788, 651, 214, 652), (787, 392, 94, 653), (786, 654, 121, 295), (785, 655, 215, 656), (784, 408, 110, 657), (783, 658, 124, 298), (782, 659, 216, 660), (781, 386, 88, 661), (780, 662, 82, 380), (779, 663, 217, 664), (778, 269, 95, 665), (777, 666, 109, 283), (776, 667, 218, 668), (775, 288, 114, 669), (774, 670, 118, 292), (773, 671, 219, 672), (772, 400, 102, 673), (771, 674, 85, 383), (770, 675, 220, 676), (769, 363, 65, 677), (768, 678, 108, 282), (767, 679, 221, 680), (766, 396, 98, 681), (765, 682, 72, 370), (764, 683, 222, 684), (763, 401, 103, 685), (762, 686, 107, 281), (761, 687, 223, 688), (760, 319, 145, 689), (759, 690, 68, 366), (758, 691, 224, 692), (757, 402, 104, 693), (756, 694, 106, 404), (755, 695, 225, 696), (754, 243, 69, 697), (753, 698, 82, 256), (752, 699, 226, 700), (751, 307, 133, 701), (750, 702, 113, 411), (749, 703, 227, 704), (748, 309, 135, 705), (747, 706, 105, 403), (746, 707, 228, 708), (745, 251, 77, 709), (744, 710, 101, 399), (743, 711, 229, 712), (742, 262, 88, 713), (741, 714, 84, 382), (740, 715, 230, 716), (739, 409, 111, 717), (738, 718, 76, 374), (737, 719, 231, 720), (736, 410, 112, 721), (735, 722, 150, 324), (734, 723, 232, 724), (733, 274, 100, 725), (732, 726, 124, 422), (731, 727, 233, 728), (730, 324, 150, 729), (727, 730, 729, 233), (136, 310, 730, 727), (310, 51, 324, 730), (254, 731, 728, 80), (4, 434, 731, 254), (434, 136, 727, 731), (378, 732, 422, 10), (80, 728, 732, 378), (728, 233, 726, 732), (723, 733, 725, 232), (151, 325, 733, 723), (325, 35, 274, 733), (270, 734, 724, 96), (31, 449, 734, 270), (449, 151, 723, 734), (394, 735, 324, 51), (96, 724, 735, 394), (724, 232, 722, 735), (719, 736, 721, 231), (70, 368, 736, 719), (368, 30, 410, 736), (402, 737, 720, 104), (14, 244, 737, 402), (244, 70, 719, 737), (278, 738, 374, 12), (104, 720, 738, 278), (720, 231, 718, 738), (715, 739, 717, 230), (86, 260, 739, 715), (260, 25, 409, 739), (429, 740, 716, 131), (47, 384, 740, 429), (384, 86, 715, 740), (305, 741, 382, 46), (131, 716, 741, 305), (716, 230, 714, 741), (711, 742, 713, 229), (80, 378, 742, 711), (378, 10, 262, 742), (381, 743, 712, 83), (4, 254, 743, 381), (254, 80, 711, 743), (257, 744, 399, 1), (83, 712, 744, 257), (712, 229, 710, 744), (707, 745, 709, 228), (113, 287, 745, 707), (287, 21, 251, 745), (369, 746, 708, 71), (31, 411, 746, 369), (411, 113, 707, 746), (245, 747, 403, 15), (71, 708, 747, 245), (708, 228, 706, 747), (703, 748, 705, 227), (137, 435, 748, 703), (435, 50, 309, 748), (394, 749, 704, 96), (51, 311, 749, 394), (311, 137, 703, 749), (270, 750, 411, 31), (96, 704, 750, 270), (704, 227, 702, 750), (699, 751, 701, 226), (134, 432, 751, 699), (432, 49, 307, 751), (361, 752, 700, 63), (48, 308, 752, 361), (308, 134, 699, 752), (237, 753, 256, 3), (63, 700, 753, 237), (700, 226, 698, 753), (695, 754, 697, 225), (105, 279, 754, 695), (279, 13, 243, 754), (379, 755, 696, 81), (15, 403, 755, 379), (403, 105, 695, 755), (255, 756, 404, 23), (81, 696, 756, 255), (696, 225, 694, 756), (691, 757, 693, 224), (79, 377, 757, 691), (377, 14, 402, 757), (405, 758, 692, 107), (22, 253, 758, 405), (253, 79, 691, 758), (281, 759, 366, 28), (107, 692, 759, 281), (692, 224, 690, 759), (687, 760, 689, 223), (146, 444, 760, 687), (444, 57, 319, 760), (389, 761, 688, 91), (56, 320, 761, 389), (320, 146, 687, 761), (265, 762, 281, 28), (91, 688, 762, 265), (688, 223, 686, 762), (683, 763, 685, 222), (73, 247, 763, 683), (247, 17, 401, 763), (406, 764, 684, 108), (33, 371, 764, 406), (371, 73, 683, 764), (282, 765, 370, 32), (108, 684, 765, 282), (684, 222, 682, 765), (679, 766, 681, 221), (90, 264, 766, 679), (264, 6, 396, 766), (395, 767, 680, 97), (7, 388, 767, 395), (388, 90, 679, 767), (271, 768, 282, 32), (97, 680, 768, 271), (680, 221, 678, 768), (675, 769, 677, 220), (111, 409, 769, 675), (409, 25, 363, 769), (362, 770, 676, 64), (24, 285, 770, 362), (285, 111, 675, 770), (238, 771, 383, 8), (64, 676, 771, 238), (676, 220, 674, 771), (671, 772, 673, 219), (117, 415, 772, 671), (415, 18, 400, 772), (417, 773, 672, 119), (38, 291, 773, 417), (291, 117, 671, 773), (293, 774, 292, 39), (119, 672, 774, 293), (672, 219, 670, 774), (667, 775, 669, 218), (116, 414, 775, 667), (414, 36, 288, 775), (289, 776, 668, 115), (37, 290, 776, 289), (290, 116, 667, 776), (413, 777, 283, 27), (115, 668, 777, 413), (668, 218, 666, 777), (663, 778, 665, 217), (112, 410, 778, 663), (410, 30, 269, 778), (358, 779, 664, 60), (20, 286, 779, 358), (286, 112, 663, 779), (234, 780, 380, 0), (60, 664, 780, 234), (664, 217, 662, 780), (659, 781, 661, 216), (123, 421, 781, 659), (421, 11, 386, 781), (423, 782, 660, 125), (42, 297, 782, 423), (297, 123, 659, 782), (299, 783, 298, 43), (125, 660, 783, 299), (660, 216, 658, 783), (655, 784, 657, 215), (120, 418, 784, 655), (418, 34, 408, 784), (420, 785, 656, 122), (40, 294, 785, 420), (294, 120, 655, 785), (296, 786, 295, 41), (122, 656, 786, 296), (656, 215, 654, 786), (651, 787, 653, 214), (85, 259, 787, 651), (259, 9, 392, 787), (391, 788, 652, 93), (8, 383, 788, 391), (383, 85, 651, 788), (267, 789, 252, 2), (93, 652, 789, 267), (652, 214, 650, 789), (647, 790, 649, 213), (66, 364, 790, 647), (364, 36, 414, 790), (388, 791, 648, 90), (7, 240, 791, 388), (240, 66, 647, 791), (264, 792, 241, 6), (90, 648, 792, 264), (648, 213, 646, 792), (643, 793, 645, 212), (109, 407, 793, 643), (407, 26, 261, 793), (263, 794, 644, 89), (27, 283, 794, 263), (283, 109, 643, 794), (387, 795, 293, 39), (89, 644, 795, 387), (644, 212, 642, 795), (639, 796, 641, 211), (102, 400, 796, 639), (400, 18, 248, 796), (249, 797, 640, 75), (19, 276, 797, 249), (276, 102, 639, 797), (373, 798, 296, 41), (75, 640, 798, 373), (640, 211, 638, 798), (635, 799, 637, 210), (110, 408, 799, 635), (408, 34, 273, 799), (274, 800, 636, 100), (35, 284, 800, 274), (284, 110, 635, 800), (398, 801, 299, 43), (100, 636, 801, 398), (636, 210, 634, 801), (631, 802, 633, 209), (103, 401, 802, 631), (401, 17, 425, 802), (424, 803, 632, 126), (16, 277, 803, 424), (277, 103, 631, 803), (300, 804, 302, 44), (126, 632, 804, 300), (632, 209, 630, 804), (627, 805, 629, 208), (130, 304, 805, 627), (304, 47, 429, 805), (426, 806, 628, 128), (45, 428, 806, 426), (428, 130, 627, 806), (302, 807, 427, 44), (128, 628, 807, 302), (628, 208, 626, 807), (623, 808, 625, 207), (106, 280, 808, 623), (280, 29, 266, 808), (430, 809, 624, 132), (23, 404, 809, 430), (404, 106, 623, 809), (306, 810, 308, 48), (132, 624, 810, 306), (624, 207, 622, 810), (619, 811, 621, 206), (83, 257, 811, 619), (257, 1, 235, 811), (434, 812, 620, 136), (4, 381, 812, 434), (381, 83, 619, 812), (310, 813, 311, 51), (136, 620, 813, 310), (620, 206, 618, 813), (615, 814, 617, 205), (143, 441, 814, 615), (441, 54, 315, 814), (437, 815, 616, 139), (55, 317, 815, 437), (317, 143, 615, 815), (313, 816, 314, 53), (139, 616, 816, 313), (616, 205, 614, 816), (611, 817, 613, 204), (149, 447, 817, 611), (447, 58, 321, 817), (440, 818, 612, 142), (59, 323, 818, 440), (323, 149, 611, 818), (316, 819, 317, 55), (142, 612, 819, 316), (612, 204, 610, 819), (607, 820, 609, 203), (140, 438, 820, 607), (438, 52, 312, 820), (442, 821, 608, 144), (53, 314, 821, 442), (314, 140, 607, 821), (318, 822, 320, 56), (144, 608, 822, 318), (608, 203, 606, 822), (603, 823, 605, 202), (78, 376, 823, 603), (376, 5, 236, 823), (446, 824, 604, 148), (2, 252, 824, 446), (252, 78, 603, 824), (322, 825, 323, 59), (148, 604, 825, 322), (604, 202, 602, 825), (601, 326, 152), (601, 449, 326), (449, 31, 326), (599, 601, 152), (599, 600, 601), (600, 151, 601), (295, 450, 41), (295, 599, 450), (599, 152, 450), (596, 826, 598, 201), (153, 327, 826, 596), (327, 19, 249, 826), (245, 827, 597, 71), (15, 451, 827, 245), (451, 153, 596, 827), (369, 828, 326, 31), (71, 597, 828, 369), (597, 201, 595, 828), (594, 328, 154), (594, 451, 328), (451, 15, 328), (592, 594, 154), (592, 593, 594), (593, 153, 594), (292, 452, 39), (292, 592, 452), (592, 154, 452), (589, 829, 591, 200), (155, 329, 829, 589), (329, 27, 263, 829), (255, 830, 590, 81), (23, 453, 830, 255), (453, 155, 589, 830), (379, 831, 328, 15), (81, 590, 831, 379), (590, 200, 588, 831), (587, 454, 156), (587, 237, 454), (237, 3, 454), (585, 587, 156), (585, 586, 587), (586, 63, 587), (479, 330, 37), (479, 585, 330), (585, 156, 330), (582, 832, 584, 199), (67, 365, 832, 582), (365, 37, 330, 832), (455, 833, 583, 157), (6, 241, 833, 455), (241, 67, 582, 833), (331, 834, 269, 30), (157, 583, 834, 331), (583, 199, 581, 834), (578, 835, 580, 198), (158, 332, 835, 578), (332, 33, 272, 835), (244, 836, 579, 70), (14, 456, 836, 244), (456, 158, 578, 836), (368, 837, 331, 30), (70, 579, 837, 368), (579, 198, 577, 837), (576, 333, 159), (576, 456, 333), (456, 14, 333), (574, 576, 159), (574, 575, 576), (575, 158, 576), (247, 457, 17), (247, 574, 457), (574, 159, 457), (573, 458, 160), (573, 253, 458), (253, 22, 458), (571, 573, 160), (571, 572, 573), (572, 79, 573), (457, 334, 17), (457, 571, 334), (571, 160, 334), (570, 335, 161), (570, 458, 335), (458, 22, 335), (568, 570, 161), (568, 569, 570), (569, 160, 570), (301, 459, 45), (301, 568, 459), (568, 161, 459), (567, 460, 162), (567, 319, 460), (319, 57, 460), (565, 567, 162), (565, 566, 567), (566, 145, 567), (459, 336, 45), (459, 565, 336), (565, 162, 336), (562, 838, 564, 197), (130, 428, 838, 562), (428, 45, 336, 838), (461, 839, 563, 163), (47, 304, 839, 461), (304, 130, 562, 839), (337, 840, 312, 52), (163, 563, 840, 337), (563, 197, 561, 840), (558, 841, 560, 196), (86, 384, 841, 558), (384, 47, 461, 841), (462, 842, 559, 164), (25, 260, 842, 462), (260, 86, 558, 842), (338, 843, 315, 54), (164, 559, 843, 338), (559, 196, 557, 843), (556, 347, 173), (556, 354, 347), (354, 36, 347), (554, 556, 173), (554, 555, 556), (555, 180, 556), (431, 471, 0), (431, 554, 471), (554, 173, 471), (551, 844, 553, 195), (92, 266, 844, 551), (266, 29, 472, 844), (478, 845, 552, 180), (49, 390, 845, 478), (390, 92, 551, 845), (354, 846, 288, 36), (180, 552, 846, 354), (552, 195, 550, 846), (547, 847, 549, 194), (84, 258, 847, 547), (258, 24, 463, 847), (464, 848, 548, 166), (46, 382, 848, 464), (382, 84, 547, 848), (340, 849, 313, 53), (166, 548, 849, 340), (548, 194, 546, 849), (543, 850, 545, 193), (129, 303, 850, 543), (303, 46, 464, 850), (465, 851, 544, 167), (44, 427, 851, 465), (427, 129, 543, 851), (341, 852, 318, 56), (167, 544, 852, 341), (544, 193, 542, 852), (541, 466, 168), (541, 265, 466), (265, 28, 466), (539, 541, 168), (539, 540, 541), (540, 91, 541), (465, 342, 44), (465, 539, 342), (539, 168, 342), (538, 343, 169), (538, 466, 343), (466, 28, 343), (536, 538, 169), (536, 537, 538), (537, 168, 538), (424, 467, 16), (424, 536, 467), (536, 169, 467), (535, 468, 170), (535, 242, 468), (242, 12, 468), (533, 535, 170), (533, 534, 535), (534, 68, 535), (467, 344, 16), (467, 533, 344), (533, 170, 344), (532, 345, 171), (532, 468, 345), (468, 12, 345), (530, 532, 171), (530, 531, 532), (531, 170, 532), (370, 469, 32), (370, 530, 469), (530, 171, 469), (527, 853, 529, 192), (76, 250, 853, 527), (250, 20, 470, 853), (345, 854, 528, 171), (12, 374, 854, 345), (374, 76, 527, 854), (469, 855, 271, 32), (171, 528, 855, 469), (528, 192, 526, 855), (523, 856, 525, 191), (60, 234, 856, 523), (234, 0, 471, 856), (470, 857, 524, 172), (20, 358, 857, 470), (358, 60, 523, 857), (346, 858, 240, 7), (172, 524, 858, 346), (524, 191, 522, 858), (519, 859, 521, 190), (115, 413, 859, 519), (413, 27, 329, 859), (479, 860, 520, 181), (37, 289, 860, 479), (289, 115, 519, 860), (355, 861, 306, 48), (181, 520, 861, 355), (520, 190, 518, 861), (515, 862, 517, 189), (69, 243, 862, 515), (243, 13, 473, 862), (472, 863, 516, 174), (29, 367, 863, 472), (367, 69, 515, 863), (348, 864, 261, 26), (174, 516, 864, 348), (516, 189, 514, 864), (513, 350, 176), (513, 473, 350), (473, 13, 350), (511, 513, 176), (511, 512, 513), (512, 175, 513), (415, 474, 18), (415, 511, 474), (511, 176, 474), (508, 865, 510, 188), (74, 248, 865, 508), (248, 18, 474, 865), (475, 866, 509, 177), (40, 372, 866, 475), (372, 74, 508, 866), (351, 867, 251, 21), (177, 509, 867, 351), (509, 188, 507, 867), (506, 352, 178), (506, 351, 352), (351, 21, 352), (504, 506, 178), (504, 505, 506), (505, 177, 506), (418, 476, 34), (418, 504, 476), (504, 178, 476), (501, 868, 503, 187), (99, 273, 868, 501), (273, 34, 476, 868), (477, 869, 502, 179), (42, 397, 869, 477), (397, 99, 501, 869), (353, 870, 309, 50), (179, 502, 870, 353), (502, 187, 500, 870), (497, 871, 499, 186), (61, 235, 871, 497), (235, 1, 399, 871), (353, 872, 498, 179), (50, 359, 872, 353), (359, 61, 497, 872), (477, 873, 297, 42), (179, 498, 873, 477), (498, 186, 496, 873), (493, 874, 495, 185), (65, 363, 874, 493), (363, 25, 462, 874), (480, 875, 494, 182), (9, 239, 875, 480), (239, 65, 493, 875), (356, 876, 321, 58), (182, 494, 876, 356), (494, 185, 492, 876), (491, 268, 94), (491, 236, 268), (236, 5, 268), (489, 491, 94), (489, 490, 491), (490, 62, 491), (480, 392, 9), (480, 489, 392), (489, 94, 392), (488, 357, 183), (488, 322, 357), (322, 59, 357), (486, 488, 183), (486, 487, 488), (487, 148, 488), (391, 481, 8), (391, 486, 481), (486, 183, 481), (483, 877, 485, 184), (64, 238, 877, 483), (238, 8, 481, 877), (463, 878, 484, 165), (24, 362, 878, 463), (362, 64, 483, 878), (339, 879, 316, 55), (165, 484, 879, 339), (484, 184, 482, 879), (482, 880, 440, 142), (184, 485, 880, 482), (485, 183, 357, 880), (267, 487, 93), (267, 446, 487), (446, 148, 487), (356, 490, 182), (356, 360, 490), (360, 62, 490), (492, 881, 445, 147), (185, 495, 881, 492), (495, 164, 338, 881), (496, 882, 421, 123), (186, 499, 882, 496), (499, 101, 275, 882), (500, 883, 433, 135), (187, 503, 883, 500), (503, 178, 352, 883), (294, 505, 120), (294, 475, 505), (475, 177, 505), (507, 884, 375, 77), (188, 510, 884, 507), (510, 176, 350, 884), (291, 512, 117), (291, 349, 512), (349, 175, 512), (514, 885, 385, 87), (189, 517, 885, 514), (517, 175, 349, 885), (518, 886, 430, 132), (190, 521, 886, 518), (521, 155, 453, 886), (522, 887, 364, 66), (191, 525, 887, 522), (525, 173, 347, 887), (526, 888, 395, 97), (192, 529, 888, 526), (529, 172, 346, 888), (246, 531, 72), (246, 344, 531), (344, 170, 531), (343, 534, 169), (343, 366, 534), (366, 68, 534), (300, 537, 126), (300, 342, 537), (342, 168, 537), (341, 540, 167), (341, 389, 540), (389, 91, 540), (542, 889, 442, 144), (193, 545, 889, 542), (545, 166, 340, 889), (546, 890, 437, 139), (194, 549, 890, 546), (549, 165, 339, 890), (550, 891, 412, 114), (195, 553, 891, 550), (553, 174, 348, 891), (307, 555, 133), (307, 478, 555), (478, 180, 555), (557, 892, 439, 141), (196, 560, 892, 557), (560, 163, 337, 892), (561, 893, 436, 138), (197, 564, 893, 561), (564, 162, 460, 893), (335, 566, 161), (335, 443, 566), (443, 145, 566), (425, 569, 127), (425, 334, 569), (334, 160, 569), (333, 572, 159), (333, 377, 572), (377, 79, 572), (371, 575, 73), (371, 332, 575), (332, 158, 575), (577, 894, 455, 157), (198, 580, 894, 577), (580, 98, 396, 894), (581, 895, 393, 95), (199, 584, 895, 581), (584, 156, 454, 895), (355, 586, 181), (355, 361, 586), (361, 63, 586), (588, 896, 452, 154), (200, 591, 896, 588), (591, 89, 387, 896), (416, 593, 118), (416, 327, 593), (327, 153, 593), (595, 897, 450, 152), (201, 598, 897, 595), (598, 75, 373, 897), (419, 600, 121), (419, 325, 600), (325, 151, 600), (602, 898, 447, 149), (202, 605, 898, 602), (605, 62, 360, 898), (606, 899, 444, 146), (203, 609, 899, 606), (609, 138, 436, 899), (610, 900, 441, 143), (204, 613, 900, 610), (613, 147, 445, 900), (614, 901, 438, 140), (205, 617, 901, 614), (617, 141, 439, 901), (618, 902, 435, 137), (206, 621, 902, 618), (621, 61, 359, 902), (622, 903, 432, 134), (207, 625, 903, 622), (625, 92, 390, 903), (626, 904, 303, 129), (208, 629, 904, 626), (629, 131, 305, 904), (630, 905, 426, 128), (209, 633, 905, 630), (633, 127, 301, 905), (634, 906, 423, 125), (210, 637, 906, 634), (637, 99, 397, 906), (638, 907, 420, 122), (211, 641, 907, 638), (641, 74, 372, 907), (642, 908, 417, 119), (212, 645, 908, 642), (645, 87, 385, 908), (646, 909, 365, 67), (213, 649, 909, 646), (649, 116, 290, 909), (650, 910, 376, 78), (214, 653, 910, 650), (653, 94, 268, 910), (654, 911, 419, 121), (215, 657, 911, 654), (657, 110, 284, 911), (658, 912, 422, 124), (216, 661, 912, 658), (661, 88, 262, 912), (662, 913, 256, 82), (217, 665, 913, 662), (665, 95, 393, 913), (666, 914, 407, 109), (218, 669, 914, 666), (669, 114, 412, 914), (670, 915, 416, 118), (219, 673, 915, 670), (673, 102, 276, 915), (674, 916, 259, 85), (220, 677, 916, 674), (677, 65, 239, 916), (678, 917, 406, 108), (221, 681, 917, 678), (681, 98, 272, 917), (682, 918, 246, 72), (222, 685, 918, 682), (685, 103, 277, 918), (686, 919, 405, 107), (223, 689, 919, 686), (689, 145, 443, 919), (690, 920, 242, 68), (224, 693, 920, 690), (693, 104, 278, 920), (694, 921, 280, 106), (225, 697, 921, 694), (697, 69, 367, 921), (698, 922, 380, 82), (226, 701, 922, 698), (701, 133, 431, 922), (702, 923, 287, 113), (227, 705, 923, 702), (705, 135, 433, 923), (706, 924, 279, 105), (228, 709, 924, 706), (709, 77, 375, 924), (710, 925, 275, 101), (229, 713, 925, 710), (713, 88, 386, 925), (714, 926, 258, 84), (230, 717, 926, 714), (717, 111, 285, 926), (718, 927, 250, 76), (231, 721, 927, 718), (721, 112, 286, 927), (722, 928, 448, 150), (232, 725, 928, 722), (725, 100, 398, 928), (726, 929, 298, 124), (233, 729, 929, 726), (729, 150, 448, 929)])
me_cube_002.use_remesh_preserve_volume = False
me_cube_002.use_remesh_preserve_attributes = False
me_cube_002.use_mirror_vertex_groups = False
me_cube_002.update()
me_cube = bpy.data.meshes.new('Cube')
me_cube.from_pydata([(0.9051, -1.168, 0.8372), (0.8715, -1.172, 0.7396), (0.9051, -1.168, 0.6421), (0.8715, -0.9766, 0.8372), (0.8371, -0.9766, 0.7396), (0.8715, -0.9766, 0.6421), (0.9051, -0.7852, 0.8372), (0.8715, -0.7815, 0.7396), (0.9051, -0.7852, 0.6421), (0.9461, 0.1598, -0.995), (0.9315, -0.749, -1.0), (-0.9315, -0.749, -1.0), (-0.9461, 0.1598, -0.995), (1.0, 0.1423, 1.223), (1.0, -2.122, 1.0), (-1.0, -2.122, 1.0), (-1.0, 0.1423, 1.223), (1.0, -6.335, 1.107), (-1.0, -6.335, 1.107), (1.0, -2.122, 1.201), (-1.0, -2.122, 1.201), (1.0, -6.335, 1.208), (-1.0, -6.335, 1.208), (0.9461, 0.1088, -0.04098), (-0.9461, 0.1088, -0.04098), (1.788e-07, 0.3992, -0.995), (0.9461, -0.4182, 0.578), (-0.9461, -0.4182, 0.578), (2.384e-07, 0.1423, 1.137), (0.9461, 0.4844, -0.5053), (-0.9461, 0.4844, -0.5053), (2.384e-07, 0.3482, -0.04098), (2.384e-07, -0.1788, 0.578), (2.384e-07, 0.7237, -0.5053), (-0.5, 0.3992, -0.995), (0.9461, -0.4982, 0.8997), (-0.9461, -0.4982, 0.8997), (-0.5, 0.1228, 1.151), (-0.5, 0.3482, -0.04098), (0.5, 0.3992, -0.995), (0.9447, -0.1781, 0.2558), (-0.9474, -0.1809, 0.2591), (0.5, 0.1228, 1.151), (0.9461, 0.5717, -0.8894), (-0.9461, 0.5717, -0.8894), (0.5, 0.3482, -0.04098), (-0.5, -0.1788, 0.578), (0.5, -0.1788, 0.578), (2.384e-07, -0.2588, 0.8997), (-0.001384, 0.05983, 0.2574), (-0.5, 0.7237, -0.5053), (0.5, 0.7237, -0.5053), (2.086e-07, 0.8111, -0.8894), (0.5, 0.8111, -0.8894), (0.4986, 0.06055, 0.2566), (0.5, -0.2588, 0.8997), (-0.5, -0.2588, 0.8997), (-0.5014, 0.05911, 0.2583), (-0.5, 0.8111, -0.8894), (-0.8165, 0.356, -0.995), (0.9461, -0.3741, 1.044), (-0.9461, -0.3741, 1.044), (-0.8278, 0.1423, 1.181), (0.9461, 0.2694, -0.1928), (-0.9461, 0.2694, -0.1928), (-0.8165, 0.305, -0.04098), (0.25, 0.3992, -0.995), (0.9474, -0.3118, 0.4307), (-0.9447, -0.3147, 0.4339), (0.25, 0.1423, 1.137), (0.9461, 0.5401, -0.7068), (-0.9461, 0.5401, -0.7068), (0.25, 0.3482, -0.04098), (-0.8165, -0.222, 0.578), (0.25, -0.1788, 0.578), (2.384e-07, -0.1347, 1.044), (0.001385, -0.07393, 0.4323), (-0.8165, 0.6805, -0.5053), (0.25, 0.7237, -0.5053), (2.384e-07, 0.5087, -0.1928), (2.235e-07, 0.7794, -0.7068), (-0.25, 0.3992, -0.995), (0.9461, -0.4901, 0.767), (-0.9461, -0.4901, 0.767), (-0.25, 0.1423, 1.137), (0.9461, 0.3807, -0.3229), (-0.9461, 0.3807, -0.3229), (-0.25, 0.3482, -0.04098), (0.8165, 0.356, -0.995), (0.9461, -0.05387, 0.09795), (-0.9461, -0.05387, 0.09795), (0.8278, 0.1423, 1.181), (0.9461, 0.4434, -0.9442), (-0.9461, 0.4434, -0.9442), (0.8165, 0.305, -0.04098), (-0.25, -0.1788, 0.578), (0.8165, -0.222, 0.578), (2.384e-07, -0.2508, 0.767), (2.384e-07, 0.1855, 0.09795), (-0.25, 0.7237, -0.5053), (0.8165, 0.6805, -0.5053), (2.384e-07, 0.62, -0.3229), (1.937e-07, 0.6828, -0.9442), (0.25, 0.8111, -0.8894), (0.8165, 0.7679, -0.8894), (0.5, 0.7794, -0.7068), (0.5, 0.6828, -0.9442), (0.5, 0.5087, -0.1928), (0.5, 0.62, -0.3229), (-0.5, 0.5087, -0.1928), (-0.5, 0.62, -0.3229), (0.2486, 0.06019, 0.257), (0.815, 0.01771, 0.2562), (0.5014, -0.07321, 0.4315), (0.5, 0.1855, 0.09795), (0.25, -0.2588, 0.8997), (0.8165, -0.302, 0.8997), (0.5, -0.1347, 1.044), (0.5, -0.2508, 0.767), (-0.8165, -0.302, 0.8997), (-0.25, -0.2588, 0.8997), (-0.5, -0.1347, 1.044), (-0.5, -0.2508, 0.767), (-0.818, 0.01555, 0.2587), (-0.2514, 0.05947, 0.2578), (-0.4986, -0.07465, 0.4331), (-0.5, 0.1855, 0.09795), (-0.8165, 0.7679, -0.8894), (-0.25, 0.8111, -0.8894), (-0.5, 0.7794, -0.7068), (-0.5, 0.6828, -0.9442), (-0.25, 0.6828, -0.9442), (-0.25, 0.7794, -0.7068), (-0.8165, 0.7362, -0.7068), (-0.25, 0.1855, 0.09795), (-0.2486, -0.07429, 0.4327), (-0.815, -0.1182, 0.4335), (-0.25, -0.2508, 0.767), (-0.25, -0.1347, 1.044), (-0.8165, -0.1779, 1.044), (0.8165, -0.294, 0.767), (0.8165, -0.1779, 1.044), (0.25, -0.1347, 1.044), (0.8165, 0.1423, 0.09795), (0.818, -0.116, 0.4311), (0.2514, -0.07357, 0.4319), (-0.25, 0.62, -0.3229), (-0.25, 0.5087, -0.1928), (-0.8165, 0.4655, -0.1928), (0.8165, 0.5768, -0.3229), (0.8165, 0.4655, -0.1928), (0.25, 0.5087, -0.1928), (0.8165, 0.6396, -0.9442), (0.8165, 0.7362, -0.7068), (0.25, 0.7794, -0.7068), (0.25, 0.6828, -0.9442), (0.25, 0.62, -0.3229), (-0.8165, 0.5768, -0.3229), (0.25, 0.1855, 0.09795), (0.25, -0.2508, 0.767), (-0.8165, -0.294, 0.767), (-0.8165, 0.1423, 0.09795), (-0.8165, 0.6396, -0.9442), (0.0, -1.0, -1.0), (0.9315, -1.289, -0.07907), (-0.9315, -1.289, -0.07907), (-5.364e-07, -3.509, 1.0), (-2.98e-07, -1.54, -0.07907), (-0.5, -1.0, -1.0), (0.9315, -1.541, 0.3615), (-0.9315, -1.541, 0.3615), (-0.5, -3.509, 1.0), (0.5, -1.0, -1.0), (0.9315, -1.074, -0.4511), (-0.9315, -1.074, -0.4511), (0.5, -3.509, 1.0), (-0.5, -1.54, -0.07907), (0.5, -1.54, -0.07907), (-1.49e-07, -1.307, -0.4511), (-4.172e-07, -1.792, 0.3615), (0.5, -1.792, 0.3615), (0.5, -1.307, -0.4511), (-0.5, -1.307, -0.4511), (-0.5, -1.792, 0.3615), (-0.75, -0.9685, -1.0), (0.9315, -1.608, 0.8322), (-0.9315, -1.608, 0.8322), (-0.75, -3.509, 1.0), (0.25, -1.0, -1.0), (0.9315, -1.164, -0.3243), (-0.9315, -1.164, -0.3243), (0.25, -3.509, 1.0), (-0.75, -1.509, -0.07907), (0.25, -1.54, -0.07907), (-7.451e-08, -1.076, -0.8704), (-3.576e-07, -1.72, 0.05825), (-0.25, -1.0, -1.0), (0.9315, -1.436, 0.05825), (-0.9315, -1.436, 0.05825), (-0.25, -3.509, 1.0), (0.7588, -0.9762, -1.0), (0.9315, -0.8254, -0.8704), (-0.9315, -0.8254, -0.8704), (0.75, -3.509, 1.0), (-0.25, -1.54, -0.07907), (0.75, -1.509, -0.07907), (-2.235e-07, -1.397, -0.3243), (-4.768e-07, -2.107, 0.8322), (0.25, -1.792, 0.3615), (0.75, -1.761, 0.3615), (0.5, -1.72, 0.05825), (0.5, -2.107, 0.8322), (0.25, -1.307, -0.4511), (0.75, -1.287, -0.4511), (0.5, -1.076, -0.8704), (0.5, -1.397, -0.3243), (-0.75, -1.287, -0.4511), (-0.25, -1.307, -0.4511), (-0.5, -1.076, -0.8704), (-0.5, -1.397, -0.3243), (-0.75, -1.761, 0.3615), (-0.25, -1.792, 0.3615), (-0.5, -1.72, 0.05825), (-0.5, -2.107, 0.8322), (-0.25, -2.107, 0.8322), (-0.25, -1.72, 0.05825), (-0.75, -1.688, 0.05825), (-0.25, -1.397, -0.3243), (-0.25, -1.076, -0.8704), (-0.75, -1.045, -0.8704), (0.75, -1.377, -0.3243), (0.75, -1.045, -0.8704), (0.25, -1.076, -0.8704), (0.75, -2.076, 0.8322), (0.75, -1.688, 0.05825), (0.25, -1.72, 0.05825), (0.25, -2.107, 0.8322), (0.25, -1.397, -0.3243), (-0.75, -1.377, -0.3243), (-0.75, -2.076, 0.8322), (-0.847, -0.9076, -1.0), (0.9315, -2.14, 0.9557), (-0.9315, -2.14, 0.9557), (-0.875, -3.509, 1.0), (0.125, -1.0, -1.0), (0.9315, -1.212, -0.2155), (-0.9315, -1.212, -0.2155), (0.125, -3.509, 1.0), (-0.847, -1.448, -0.07907), (0.125, -1.54, -0.07907), (-3.725e-08, -1.106, -0.9544), (-3.278e-07, -1.572, -0.0007904), (-0.375, -1.0, -1.0), (0.9315, -1.44, 0.1173), (-0.9315, -1.44, 0.1173), (-0.375, -3.509, 1.0), (0.625, -1.0, -1.0), (0.9315, -0.9652, -0.6281), (-0.9315, -0.9652, -0.6281), (0.625, -3.509, 1.0), (-0.375, -1.54, -0.07907), (0.625, -1.54, -0.07907), (-1.863e-07, -1.491, -0.3877), (-4.47e-07, -1.892, 0.6933), (0.125, -1.792, 0.3615), (0.625, -1.792, 0.3615), (0.5, -1.572, -0.0007904), (0.5, -1.892, 0.6933), (0.125, -1.307, -0.4511), (0.625, -1.307, -0.4511), (0.5, -1.106, -0.9544), (0.5, -1.491, -0.3877), (-0.847, -1.248, -0.4511), (-0.375, -1.307, -0.4511), (-0.5, -1.106, -0.9544), (-0.5, -1.491, -0.3877), (-0.847, -1.7, 0.3615), (-0.375, -1.792, 0.3615), (-0.5, -1.572, -0.0007904), (-0.5, -1.892, 0.6933), (-0.625, -1.0, -1.0), (0.9315, -1.641, 0.6933), (-0.9315, -1.641, 0.6933), (-0.625, -3.509, 1.0), (0.375, -1.0, -1.0), (0.9315, -1.194, -0.3877), (-0.9315, -1.194, -0.3877), (0.375, -3.509, 1.0), (-0.625, -1.54, -0.07907), (0.375, -1.54, -0.07907), (-1.118e-07, -1.216, -0.6281), (-3.874e-07, -1.648, 0.1173), (-0.125, -1.0, -1.0), (0.9315, -1.365, -0.0007904), (-0.9315, -1.365, -0.0007904), (-0.125, -3.509, 1.0), (0.8485, -0.9076, -1.0), (0.9315, -0.8554, -0.9544), (-0.9315, -0.8554, -0.9544), (0.875, -3.509, 1.0), (-0.125, -1.54, -0.07907), (0.8485, -1.448, -0.07907), (-2.608e-07, -1.463, -0.2155), (-5.066e-07, -2.553, 0.9388), (0.375, -1.792, 0.3615), (0.8485, -1.7, 0.3615), (0.5, -1.648, 0.1173), (0.5, -2.553, 0.9388), (0.375, -1.307, -0.4511), (0.8485, -1.248, -0.4511), (0.5, -1.216, -0.6281), (0.5, -1.463, -0.2155), (-0.625, -1.307, -0.4511), (-0.125, -1.307, -0.4511), (-0.5, -1.216, -0.6281), (-0.5, -1.463, -0.2155), (-0.625, -1.792, 0.3615), (-0.125, -1.792, 0.3615), (-0.5, -1.648, 0.1173), (-0.5, -2.553, 0.9388), (-0.375, -2.107, 0.8322), (-0.125, -2.107, 0.8322), (-0.25, -1.892, 0.6933), (-0.25, -2.553, 0.9388), (-0.375, -1.72, 0.05825), (-0.125, -1.72, 0.05825), (-0.25, -1.572, -0.0007904), (-0.25, -1.648, 0.1173), (-0.847, -1.627, 0.05825), (-0.625, -1.72, 0.05825), (-0.75, -1.555, -0.0007904), (-0.75, -1.631, 0.1173), (-0.375, -1.397, -0.3243), (-0.125, -1.397, -0.3243), (-0.25, -1.491, -0.3877), (-0.25, -1.463, -0.2155), (-0.375, -1.076, -0.8704), (-0.125, -1.076, -0.8704), (-0.25, -1.106, -0.9544), (-0.25, -1.216, -0.6281), (-0.847, -0.9841, -0.8704), (-0.625, -1.076, -0.8704), (-0.75, -1.075, -0.9544), (-0.75, -1.185, -0.6281), (0.625, -1.397, -0.3243), (0.8485, -1.331, -0.3243), (0.75, -1.459, -0.3877), (0.75, -1.432, -0.2155), (0.625, -1.076, -0.8704), (0.8485, -0.9841, -0.8704), (0.75, -1.075, -0.9544), (0.75, -1.185, -0.6281), (0.125, -1.076, -0.8704), (0.375, -1.076, -0.8704), (0.25, -1.106, -0.9544), (0.25, -1.216, -0.6281), (0.625, -2.107, 0.8322), (0.8485, -2.015, 0.8322), (0.75, -1.86, 0.6933), (0.75, -2.521, 0.9388), (0.625, -1.72, 0.05825), (0.8485, -1.627, 0.05825), (0.75, -1.555, -0.0007904), (0.75, -1.631, 0.1173), (0.125, -1.72, 0.05825), (0.375, -1.72, 0.05825), (0.25, -1.572, -0.0007904), (0.25, -1.648, 0.1173), (0.125, -2.107, 0.8322), (0.375, -2.107, 0.8322), (0.25, -1.892, 0.6933), (0.25, -2.553, 0.9388), (0.125, -1.397, -0.3243), (0.375, -1.397, -0.3243), (0.25, -1.491, -0.3877), (0.25, -1.463, -0.2155), (-0.847, -1.331, -0.3243), (-0.625, -1.397, -0.3243), (-0.75, -1.459, -0.3877), (-0.75, -1.432, -0.2155), (-0.847, -2.015, 0.8322), (-0.625, -2.107, 0.8322), (-0.75, -1.86, 0.6933), (-0.75, -2.521, 0.9388), (-0.625, -2.553, 0.9388), (-0.625, -1.892, 0.6933), (-0.847, -1.799, 0.6933), (-0.625, -1.463, -0.2155), (-0.625, -1.491, -0.3877), (-0.847, -1.398, -0.3877), (0.375, -1.463, -0.2155), (0.375, -1.491, -0.3877), (0.125, -1.491, -0.3877), (0.375, -2.553, 0.9388), (0.375, -1.892, 0.6933), (0.125, -1.892, 0.6933), (0.375, -1.648, 0.1173), (0.375, -1.572, -0.0007904), (0.125, -1.572, -0.0007904), (0.8485, -1.585, 0.1173), (0.8485, -1.522, -0.0007904), (0.625, -1.572, -0.0007904), (0.8485, -2.46, 0.9388), (0.8485, -1.799, 0.6933), (0.625, -1.892, 0.6933), (0.375, -1.216, -0.6281), (0.375, -1.106, -0.9544), (0.125, -1.106, -0.9544), (0.8485, -1.124, -0.6281), (0.8485, -1.014, -0.9544), (0.625, -1.106, -0.9544), (0.8485, -1.371, -0.2155), (0.8485, -1.398, -0.3877), (0.625, -1.491, -0.3877), (-0.625, -1.216, -0.6281), (-0.625, -1.106, -0.9544), (-0.847, -1.014, -0.9544), (-0.125, -1.216, -0.6281), (-0.125, -1.106, -0.9544), (-0.375, -1.106, -0.9544), (-0.125, -1.463, -0.2155), (-0.125, -1.491, -0.3877), (-0.375, -1.491, -0.3877), (-0.625, -1.648, 0.1173), (-0.625, -1.572, -0.0007904), (-0.847, -1.522, -0.0007904), (-0.125, -1.648, 0.1173), (-0.125, -1.572, -0.0007904), (-0.375, -1.572, -0.0007904), (-0.125, -2.553, 0.9388), (-0.125, -1.892, 0.6933), (-0.375, -1.892, 0.6933), (-0.375, -2.553, 0.9388), (-0.375, -1.648, 0.1173), (-0.847, -1.585, 0.1173), (-0.375, -1.463, -0.2155), (-0.375, -1.216, -0.6281), (-0.847, -1.124, -0.6281), (0.625, -1.463, -0.2155), (0.625, -1.216, -0.6281), (0.125, -1.216, -0.6281), (0.625, -2.553, 0.9388), (0.625, -1.648, 0.1173), (0.125, -1.648, 0.1173), (0.125, -2.553, 0.9388), (0.125, -1.463, -0.2155), (-0.847, -1.371, -0.2155), (-0.847, -2.46, 0.9388), (2.384e-07, 0.00377, 1.09), (0.5, 0.00377, 1.098), (-0.5, 0.00377, 1.098), (-0.25, 0.00377, 1.09), (-0.8512, -0.04038, 1.119), (0.8512, -0.04038, 1.119), (0.25, 0.00377, 1.09), (-4.321e-07, -1.852, 0.4932), (0.5, -1.852, 0.4932), (-0.5, -1.852, 0.4932), (-0.25, -1.852, 0.4932), (0.75, -1.82, 0.4932), (0.25, -1.852, 0.4932), (-0.75, -1.82, 0.4932), (-4.023e-07, -1.747, 0.2839), (0.5, -1.747, 0.2839), (-0.5, -1.747, 0.2839), (-0.25, -1.747, 0.2839), (-0.75, -1.723, 0.2839), (0.75, -1.723, 0.2839), (0.25, -1.747, 0.2839), (-0.625, -1.852, 0.4932), (-0.847, -1.759, 0.4932), (0.375, -1.852, 0.4932), (0.125, -1.852, 0.4932), (0.375, -1.747, 0.2839), (0.8485, -1.67, 0.2839), (0.8485, -1.759, 0.4932), (0.625, -1.852, 0.4932), (-0.625, -1.747, 0.2839), (-0.125, -1.747, 0.2839), (-0.125, -1.852, 0.4932), (-0.375, -1.852, 0.4932), (-0.375, -1.747, 0.2839), (-0.847, -1.67, 0.2839), (0.625, -1.747, 0.2839), (0.125, -1.747, 0.2839), (0.9422, -0.7893, 0.8721), (0.9432, -0.7149, 0.8372), (0.9439, -0.6476, 0.7396), (0.9428, -0.7157, 0.6421), (0.9417, -0.7893, 0.6076), (0.9393, -0.9766, 0.5794), (0.9394, -0.9766, 0.8999), (0.9372, -1.164, 0.8674), (0.9369, -1.164, 0.6121), (0.9365, -1.226, 0.8372), (0.9355, -1.29, 0.7396), (0.9362, -1.225, 0.6421)], [], [(0, 3, 491, 492), (1, 4, 3, 0), (2, 5, 4, 1), (5, 8, 7, 4), (3, 6, 485, 491), (4, 7, 6, 3), (6, 486, 485), (7, 487, 486, 6), (8, 488, 487, 7), (9, 10, 296, 200, 256, 172, 284, 188, 244, 163, 292, 196, 252, 168, 280, 184, 240, 11, 12, 59, 34, 81, 25, 66, 39, 88), (14, 17, 21, 19), (9, 92, 43, 70, 29, 85, 63, 23, 89, 40, 67, 26, 82, 487, 488, 489, 490, 493, 496, 495, 185, 281, 169, 253, 197, 293, 164, 245, 189, 285, 173, 257, 201, 297, 10), (447, 243, 15, 242), (11, 298, 202, 258, 174, 286, 190, 246, 165, 294, 198, 254, 170, 282, 186, 242, 15, 16, 61, 36, 83, 27, 68, 41, 90, 24, 64, 86, 30, 71, 44, 93, 12), (162, 59, 12, 93), (19, 20, 16, 13), (20, 19, 21, 22), (17, 18, 22, 21), (14, 13, 19), (18, 15, 20, 22), (16, 15, 20), (15, 243, 187, 283, 171, 255, 199, 295, 166, 247, 191, 287, 175, 259, 203, 299, 14, 17, 18), (161, 65, 24, 90), (160, 73, 27, 83), (159, 74, 32, 97), (158, 72, 31, 98), (157, 77, 30, 86), (156, 78, 33, 101), (155, 66, 25, 102), (154, 103, 52, 80), (153, 104, 53, 105), (152, 88, 39, 106), (149, 108, 107, 150), (148, 157, 86, 64), (149, 100, 51, 108), (146, 110, 109, 147), (108, 156, 151, 107), (146, 99, 50, 110), (145, 111, 49, 76), (144, 112, 54, 113), (143, 94, 45, 114), (142, 115, 48, 75), (141, 116, 55, 117), (140, 96, 47, 118), (139, 119, 36, 61), (138, 120, 56, 121), (137, 95, 46, 122), (136, 123, 41, 68), (135, 124, 57, 125), (134, 87, 38, 126), (133, 127, 44, 71), (132, 128, 58, 129), (131, 81, 34, 130), (128, 131, 130, 58), (52, 102, 131, 128), (102, 25, 81, 131), (99, 132, 129, 50), (33, 80, 132, 99), (80, 52, 128, 132), (77, 133, 71, 30), (50, 129, 133, 77), (129, 58, 127, 133), (124, 134, 126, 57), (49, 98, 134, 124), (98, 31, 87, 134), (95, 135, 125, 46), (32, 76, 135, 95), (76, 49, 124, 135), (73, 136, 68, 27), (46, 125, 136, 73), (125, 57, 123, 136), (120, 137, 122, 56), (48, 97, 137, 120), (97, 32, 95, 137), (451, 138, 121, 450), (448, 75, 138, 451), (75, 48, 120, 138), (62, 452, 139, 61, 16), (450, 121, 139, 452), (121, 56, 119, 139), (116, 140, 118, 55), (35, 82, 140, 116), (82, 26, 96, 140), (453, 141, 117, 449), (13, 60, 141, 453, 91), (60, 35, 116, 141), (454, 142, 75, 448), (449, 117, 142, 454), (117, 55, 115, 142), (112, 143, 114, 54), (40, 89, 143, 112), (89, 23, 94, 143), (96, 144, 113, 47), (26, 67, 144, 96), (67, 40, 112, 144), (74, 145, 76, 32), (47, 113, 145, 74), (113, 54, 111, 145), (101, 33, 99, 146), (87, 147, 109, 38), (31, 79, 147, 87), (65, 148, 64, 24), (38, 109, 148, 65), (79, 101, 146, 147), (110, 157, 148, 109), (85, 29, 100, 149), (94, 150, 107, 45), (23, 63, 150, 94), (72, 151, 79, 31), (45, 107, 151, 72), (63, 85, 149, 150), (104, 152, 106, 53), (43, 92, 152, 104), (92, 9, 88, 152), (100, 153, 105, 51), (29, 70, 153, 100), (70, 43, 104, 153), (78, 154, 80, 33), (51, 105, 154, 78), (105, 53, 103, 154), (103, 155, 102, 52), (53, 106, 155, 103), (106, 39, 66, 155), (108, 51, 78, 156), (110, 50, 77, 157), (111, 158, 98, 49), (54, 114, 158, 111), (114, 45, 72, 158), (115, 159, 97, 48), (55, 118, 159, 115), (118, 47, 74, 159), (119, 160, 83, 36), (56, 122, 160, 119), (122, 46, 73, 160), (123, 161, 90, 41), (57, 126, 161, 123), (126, 38, 65, 161), (127, 162, 93, 44), (58, 130, 162, 127), (130, 34, 59, 162), (151, 156, 101, 79), (446, 248, 165, 246), (445, 249, 167, 302), (444, 247, 166, 303), (484, 264, 179, 462), (483, 265, 180, 463), (441, 259, 175, 307), (440, 268, 178, 290), (439, 269, 181, 310), (438, 261, 177, 311), (437, 272, 174, 258), (436, 273, 182, 314), (435, 260, 176, 315), (434, 482, 276, 170, 254), (481, 277, 183, 464), (432, 255, 171, 319), (431, 320, 223, 279), (430, 321, 224, 322), (429, 295, 199, 323), (428, 324, 222, 278), (427, 325, 225, 326), (478, 317, 221, 465), (425, 328, 198, 294), (424, 329, 226, 330), (477, 316, 220, 466), (422, 332, 219, 275), (421, 333, 227, 334), (420, 300, 204, 335), (419, 336, 218, 274), (418, 337, 228, 338), (417, 313, 217, 339), (416, 340, 202, 298), (415, 341, 229, 342), (414, 312, 216, 343), (413, 344, 215, 271), (412, 345, 230, 346), (411, 301, 205, 347), (410, 348, 214, 270), (409, 349, 231, 350), (408, 309, 213, 351), (407, 352, 194, 250), (406, 353, 232, 354), (405, 308, 212, 355), (404, 356, 211, 267), (403, 357, 233, 358), (402, 299, 203, 359), (401, 360, 210, 266), (400, 361, 234, 362), (474, 305, 209, 467), (398, 364, 195, 251), (397, 365, 235, 366), (473, 304, 208, 468), (395, 368, 207, 263), (394, 369, 236, 370), (393, 287, 191, 371), (392, 372, 206, 262), (391, 373, 237, 374), (390, 289, 193, 375), (389, 376, 190, 286), (388, 377, 238, 378), (387, 288, 192, 379), (386, 380, 186, 282), (385, 381, 239, 382), (384, 283, 187, 383), (381, 384, 383, 239), (223, 319, 384, 381), (319, 171, 283, 384), (469, 385, 382, 461), (457, 279, 385, 469), (279, 223, 381, 385), (276, 470, 386, 282, 170), (461, 382, 386, 470), (382, 239, 380, 386), (377, 387, 379, 238), (219, 315, 387, 377), (315, 176, 288, 387), (312, 388, 378, 216), (182, 275, 388, 312), (275, 219, 377, 388), (272, 389, 286, 174), (216, 378, 389, 272), (378, 238, 376, 389), (373, 390, 375, 237), (215, 311, 390, 373), (311, 177, 289, 390), (308, 391, 374, 212), (181, 271, 391, 308), (271, 215, 373, 391), (268, 392, 262, 178), (212, 374, 392, 268), (374, 237, 372, 392), (369, 393, 371, 236), (211, 307, 393, 369), (307, 175, 287, 393), (471, 394, 370, 460), (456, 267, 394, 471), (267, 211, 369, 394), (472, 395, 263, 455), (460, 370, 395, 472), (370, 236, 368, 395), (365, 396, 367, 235), (210, 306, 396, 365), (463, 180, 304, 473), (289, 397, 366, 193), (177, 266, 397, 289), (266, 210, 365, 397), (249, 398, 251, 167), (193, 366, 398, 249), (366, 235, 364, 398), (361, 399, 363, 234), (197, 253, 399, 361), (253, 169, 305, 474, 399), (301, 400, 362, 205), (164, 293, 400, 301), (293, 197, 361, 400), (261, 401, 266, 177), (205, 362, 401, 261), (362, 234, 360, 401), (357, 402, 359, 233), (185, 241, 402, 357), (241, 14, 299, 402), (475, 403, 358, 459), (169, 281, 403, 475, 305), (281, 185, 357, 403), (476, 404, 267, 456), (459, 358, 404, 476), (358, 233, 356, 404), (353, 405, 355, 232), (214, 310, 405, 353), (310, 181, 308, 405), (284, 406, 354, 188), (172, 270, 406, 284), (270, 214, 353, 406), (244, 407, 250, 163), (188, 354, 407, 244), (354, 232, 352, 407), (349, 408, 351, 231), (201, 257, 408, 349), (257, 173, 309, 408), (296, 409, 350, 200), (10, 297, 409, 296), (297, 201, 349, 409), (256, 410, 270, 172), (200, 350, 410, 256), (350, 231, 348, 410), (345, 411, 347, 230), (189, 245, 411, 345), (245, 164, 301, 411), (309, 412, 346, 213), (173, 285, 412, 309), (285, 189, 345, 412), (269, 413, 271, 181), (213, 346, 413, 269), (346, 230, 344, 413), (341, 414, 343, 229), (218, 314, 414, 341), (314, 182, 312, 414), (280, 415, 342, 184), (168, 274, 415, 280), (274, 218, 341, 415), (240, 416, 298, 11), (184, 342, 416, 240), (342, 229, 340, 416), (337, 417, 339, 228), (194, 290, 417, 337), (290, 178, 313, 417), (292, 418, 338, 196), (163, 250, 418, 292), (250, 194, 337, 418), (252, 419, 274, 168), (196, 338, 419, 252), (338, 228, 336, 419), (333, 420, 335, 227), (206, 302, 420, 333), (302, 167, 300, 420), (313, 421, 334, 217), (178, 262, 421, 313), (262, 206, 333, 421), (273, 422, 275, 182), (217, 334, 422, 273), (334, 227, 332, 422), (329, 423, 331, 226), (222, 318, 423, 329), (464, 183, 316, 477), (288, 424, 330, 192), (176, 278, 424, 288), (278, 222, 329, 424), (248, 425, 294, 165), (192, 330, 425, 248), (330, 226, 328, 425), (325, 426, 327, 225), (195, 291, 426, 325), (462, 179, 317, 478), (300, 427, 326, 204), (167, 251, 427, 300), (251, 195, 325, 427), (260, 428, 278, 176), (204, 326, 428, 260), (326, 225, 324, 428), (321, 429, 323, 224), (207, 303, 429, 321), (303, 166, 295, 429), (479, 430, 322, 458), (455, 263, 430, 479), (263, 207, 321, 430), (480, 431, 279, 457), (458, 322, 431, 480), (322, 224, 320, 431), (320, 432, 319, 223), (224, 323, 432, 320), (323, 199, 255, 432), (324, 433, 318, 222), (225, 327, 433, 324), (465, 221, 277, 481), (328, 434, 254, 198), (226, 331, 434, 328), (466, 220, 276, 482), (332, 435, 315, 219), (227, 335, 435, 332), (335, 204, 260, 435), (336, 436, 314, 218), (228, 339, 436, 336), (339, 217, 273, 436), (340, 437, 258, 202), (229, 343, 437, 340), (343, 216, 272, 437), (344, 438, 311, 215), (230, 347, 438, 344), (347, 205, 261, 438), (348, 439, 310, 214), (231, 351, 439, 348), (351, 213, 269, 439), (352, 440, 290, 194), (232, 355, 440, 352), (355, 212, 268, 440), (356, 441, 307, 211), (233, 359, 441, 356), (359, 203, 259, 441), (360, 442, 306, 210), (234, 363, 442, 360), (467, 209, 265, 483), (364, 443, 291, 195), (235, 367, 443, 364), (468, 208, 264, 484), (368, 444, 303, 207), (236, 371, 444, 368), (371, 191, 247, 444), (372, 445, 302, 206), (237, 375, 445, 372), (375, 193, 249, 445), (376, 446, 246, 190), (238, 379, 446, 376), (379, 192, 248, 446), (380, 447, 242, 186), (239, 383, 447, 380), (383, 187, 243, 447), (62, 16, 13, 91, 42, 69, 28, 84, 37), (42, 449, 454, 69), (69, 454, 448, 28), (91, 453, 449, 42), (37, 450, 452, 62), (28, 448, 451, 84), (84, 451, 450, 37), (367, 468, 484, 443), (363, 467, 483, 442), (331, 466, 482, 434), (327, 465, 481, 433), (221, 458, 480, 277), (277, 480, 457, 183), (179, 455, 479, 317), (317, 479, 458, 221), (291, 462, 478, 426), (318, 464, 477, 423), (209, 459, 476, 265), (265, 476, 456, 180), (305, 475, 459, 209), (306, 463, 473, 396), (208, 460, 472, 264), (264, 472, 455, 179), (180, 456, 471, 304), (304, 471, 460, 208), (220, 461, 470, 276), (183, 457, 469, 316), (316, 469, 461, 220), (396, 473, 468, 367), (399, 474, 467, 363), (423, 477, 466, 331), (426, 478, 465, 327), (433, 481, 464, 318), (442, 483, 463, 306), (443, 484, 462, 291), (493, 2, 496), (496, 2, 1, 495), (488, 8, 489), (490, 5, 2, 493), (489, 8, 5, 490), (494, 0, 492), (185, 495, 494, 492, 491, 485, 486, 487, 82, 35, 60, 13, 14, 241), (495, 1, 0, 494)])
me_cube.materials.append(mat_material)
me_cube.use_remesh_preserve_volume = False
me_cube.use_remesh_preserve_attributes = False
me_cube.use_mirror_vertex_groups = False
me_cube.update()

# ---- objects
ob_trigger_guard = bpy.data.objects.new('trigger guard', me_cube_002)
ob_handle = bpy.data.objects.new('handle', me_cube)
ob_lamp = bpy.data.objects.new('Lamp', light_lamp)
ob_camera = bpy.data.objects.new('Camera', cam_camera)

# ---- transforms, parenting, visibility, modifiers, constraints
ob_trigger_guard.location = (0.0, -1.276, 4.223)
ob_trigger_guard.scale = (0.15, 1.196, 0.8225)
ob_trigger_guard.lineart.crease_threshold = 0.0
ob_handle.location = (0.0, 0.0, 2.0)
ob_handle.scale = (0.56, 1.0, 2.0)
ob_handle.lock_rotations_4d = False
ob_handle.empty_display_type = 'ARROWS'
ob_handle.lineart.crease_threshold = 0.0
ob_lamp.location = (3.2, -5.868, 3.225)
ob_lamp.rotation_euler = (0.6503, 0.05522, 1.866)
ob_lamp.lock_rotations_4d = False
ob_lamp.empty_display_type = 'ARROWS'
ob_lamp.color = (0.0, 0.0, 0.0, 0.0)
ob_lamp.lineart.crease_threshold = 0.0
ob_camera.location = (4.986, -11.6, 7.285)
ob_camera.rotation_euler = (1.109, 0.0, 0.8149)
ob_camera.lock_rotations_4d = False
ob_camera.empty_display_type = 'ARROWS'
ob_camera.color = (0.0, 0.0, 0.0, 0.0)
ob_camera.display_type = 'WIRE'
ob_camera.lineart.crease_threshold = 0.0

# ---- collection membership
col_collection_1.objects.link(ob_trigger_guard)
col_collection_1.objects.link(ob_handle)
col_collection_1.objects.link(ob_lamp)
col_collection_1.objects.link(ob_camera)

# ---- scene / render settings (as saved in the file)
scene.camera = ob_camera
scene.frame_start = 1; scene.frame_end = 250; scene.frame_set(0)
scene.render.engine = 'BLENDER_EEVEE_NEXT'
scene.render.resolution_percentage = 50
scene.render.dither_intensity = 0.0
scene.cycles.use_denoising = False
scene.cycles.samples = 128
scene.cycles.sampling_pattern = 'TABULATED_SOBOL'
scene.cycles.use_adaptive_sampling = False
scene.cycles.use_light_tree = False
scene.cycles.blur_glossy = 0.0
scene.cycles.sample_clamp_indirect = 0.0
scene.view_settings.view_transform = 'Standard'
bpy.context.view_layer.update()
